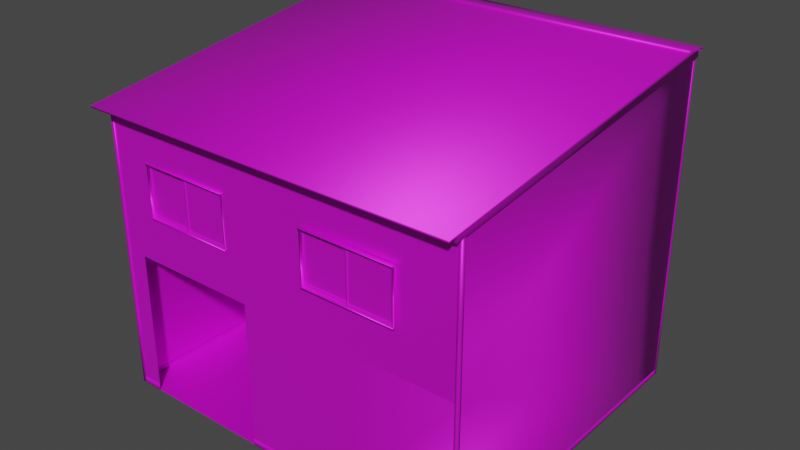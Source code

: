 # Source: Apartment.blend  (saved by Blender 3.4.6; exported with 4.5.12 LTS)
import bpy
from mathutils import Matrix  # noqa: F401  (used for matrix-valued properties, if any)

bpy.ops.wm.read_factory_settings(use_empty=True)
scene = bpy.context.scene
scene.name = 'Scene'

# ---- collections
col_collection = bpy.data.collections.new('Collection'); scene.collection.children.link(col_collection)

# ---- images (referenced by path relative to the original .blend; pixels are not part of the script)
import os
ASSET_DIR = os.environ.get("B2B_ASSET_DIR", "")  # directory of the original .blend (textures are referenced by path, not embedded)
HERE = os.path.dirname(os.path.abspath(__file__))  # packed textures are extracted next to this script under _unpacked/

def load_image(name, relpath, width, height, colorspace="sRGB"):
    """Load a texture the original file referenced (path relative to the .blend, or extracted next to this script)."""
    p = next((c for c in (os.path.join(HERE, relpath), os.path.join(ASSET_DIR, relpath)) if relpath and os.path.exists(c)), "")
    if p:
        img = bpy.data.images.load(p, check_existing=True)
        img.name = name
    else:  # same state as the original file: an image datablock whose file is absent (Cycles renders it pink)
        img = bpy.data.images.new(name, width, height)
        img.source = "FILE"
        img.filepath = "//" + (relpath or name)
    img.colorspace_settings.name = colorspace
    return img
img_wall_c_front_1 = load_image('Wall_C_Front_1', 'Wall_C_Front.png', 1024, 1024, 'sRGB')
img_wall_c_btm_1 = load_image('Wall_C_Btm_1', 'Wall_C_Btm.png', 1024, 1024, 'sRGB')
img_walledge_b_1 = load_image('WallEdge_B_1', 'WallEdge_B.png', 1024, 1024, 'sRGB')
img_roof_a_1 = load_image('Roof_A_1', 'Roof_A.png', 1024, 1024, 'sRGB')
img_wall_c_top_1 = load_image('Wall_C_Top_1', 'Wall_C_Top.png', 1024, 1024, 'sRGB')
img_window_a_1 = load_image('Window_A_1', 'Window_A.png', 1024, 1024, 'sRGB')

# ---- materials (node trees are filled in below, after node groups)
mat_wall_b_front_mtl1 = bpy.data.materials.new('Wall_B_Front_mtl1')
mat_wall_b_front_mtl1.use_transparent_shadow = False
mat_wall_b_front_mtl1.diffuse_color = (1.0, 1.0, 1.0, 1.0)
mat_wall_b_front_mtl1.roughness = 0.5528
mat_wall_b_front_mtl1.specular_intensity = 1.0
mat_wall_b_front_mtl1.metallic = 0.5
mat_wall_c_btm_mtl = bpy.data.materials.new('Wall_C_Btm_mtl')
mat_wall_c_btm_mtl.use_transparent_shadow = False
mat_wall_c_btm_mtl.diffuse_color = (1.0, 1.0, 1.0, 1.0)
mat_wall_c_btm_mtl.roughness = 0.5528
mat_wall_c_btm_mtl.specular_intensity = 1.0
mat_wall_c_btm_mtl.metallic = 0.5
mat_walledge_b_mtl = bpy.data.materials.new('WallEdge_B_mtl')
mat_walledge_b_mtl.use_transparent_shadow = False
mat_walledge_b_mtl.diffuse_color = (1.0, 1.0, 1.0, 1.0)
mat_walledge_b_mtl.roughness = 0.5528
mat_walledge_b_mtl.specular_intensity = 1.0
mat_walledge_b_mtl.metallic = 0.5
mat_roof_a_mtl = bpy.data.materials.new('Roof_A_mtl')
mat_roof_a_mtl.use_transparent_shadow = False
mat_roof_a_mtl.diffuse_color = (1.0, 1.0, 1.0, 1.0)
mat_roof_a_mtl.roughness = 0.5528
mat_roof_a_mtl.specular_intensity = 1.0
mat_roof_a_mtl.metallic = 0.5
mat_wall_b_top_mtl1 = bpy.data.materials.new('Wall_B_Top_mtl1')
mat_wall_b_top_mtl1.use_transparent_shadow = False
mat_wall_b_top_mtl1.diffuse_color = (1.0, 1.0, 1.0, 1.0)
mat_wall_b_top_mtl1.roughness = 0.5528
mat_wall_b_top_mtl1.specular_intensity = 1.0
mat_wall_b_top_mtl1.metallic = 0.5
mat_window_a_mtl = bpy.data.materials.new('Window_A_mtl')
mat_window_a_mtl.use_transparent_shadow = False
mat_window_a_mtl.diffuse_color = (1.0, 1.0, 1.0, 1.0)
mat_window_a_mtl.roughness = 0.5528
mat_window_a_mtl.specular_intensity = 1.0
mat_window_a_mtl.metallic = 0.5

# ---- material node trees
mat_wall_b_front_mtl1.use_nodes = True; mat_wall_b_front_mtl1.node_tree.nodes.clear()
_N = mat_wall_b_front_mtl1.node_tree.nodes; _L = mat_wall_b_front_mtl1.node_tree.links
n0 = _N.new('ShaderNodeBsdfPrincipled'); n0.name = 'Principled BSDF'; n0.location = (10, 300)
n0.distribution = 'GGX'
n0.subsurface_method = 'RANDOM_WALK_SKIN'
n0.inputs[1].default_value = 0.5
n0.inputs[2].default_value = 0.5528
n0.inputs[3].default_value = 1.45
n0.inputs[13].default_value = 1.0
n0.inputs[27].default_value = (0.0, 0.0, 0.0, 1.0)
n0.inputs[28].default_value = 1.0
n1 = _N.new('ShaderNodeOutputMaterial'); n1.name = 'Material Output'; n1.location = (300, 300)
n2 = _N.new('ShaderNodeNormalMap'); n2.name = 'Normal Map'; n2.location = (-300, -300)
n2.label = 'Normal/Map'
n3 = _N.new('ShaderNodeTexImage'); n3.name = 'Image Texture'; n3.location = (-300, 600)
n3.image = img_wall_c_front_1
_L.new(n0.outputs[0], n1.inputs[0])
_L.new(n2.outputs[0], n0.inputs[5])
_L.new(n3.outputs[0], n0.inputs[0])
n1.is_active_output = True
mat_wall_c_btm_mtl.use_nodes = True; mat_wall_c_btm_mtl.node_tree.nodes.clear()
_N = mat_wall_c_btm_mtl.node_tree.nodes; _L = mat_wall_c_btm_mtl.node_tree.links
n0 = _N.new('ShaderNodeBsdfPrincipled'); n0.name = 'Principled BSDF'; n0.location = (10, 300)
n0.distribution = 'GGX'
n0.subsurface_method = 'RANDOM_WALK_SKIN'
n0.inputs[1].default_value = 0.5
n0.inputs[2].default_value = 0.5528
n0.inputs[3].default_value = 1.45
n0.inputs[13].default_value = 1.0
n0.inputs[27].default_value = (0.0, 0.0, 0.0, 1.0)
n0.inputs[28].default_value = 1.0
n1 = _N.new('ShaderNodeOutputMaterial'); n1.name = 'Material Output'; n1.location = (300, 300)
n2 = _N.new('ShaderNodeNormalMap'); n2.name = 'Normal Map'; n2.location = (-300, -300)
n2.label = 'Normal/Map'
n3 = _N.new('ShaderNodeTexImage'); n3.name = 'Image Texture'; n3.location = (-300, 600)
n3.image = img_wall_c_btm_1
_L.new(n0.outputs[0], n1.inputs[0])
_L.new(n2.outputs[0], n0.inputs[5])
_L.new(n3.outputs[0], n0.inputs[0])
n1.is_active_output = True
mat_walledge_b_mtl.use_nodes = True; mat_walledge_b_mtl.node_tree.nodes.clear()
_N = mat_walledge_b_mtl.node_tree.nodes; _L = mat_walledge_b_mtl.node_tree.links
n0 = _N.new('ShaderNodeBsdfPrincipled'); n0.name = 'Principled BSDF'; n0.location = (10, 300)
n0.distribution = 'GGX'
n0.subsurface_method = 'RANDOM_WALK_SKIN'
n0.inputs[1].default_value = 0.5
n0.inputs[2].default_value = 0.5528
n0.inputs[3].default_value = 1.45
n0.inputs[13].default_value = 1.0
n0.inputs[27].default_value = (0.0, 0.0, 0.0, 1.0)
n0.inputs[28].default_value = 1.0
n1 = _N.new('ShaderNodeOutputMaterial'); n1.name = 'Material Output'; n1.location = (300, 300)
n2 = _N.new('ShaderNodeNormalMap'); n2.name = 'Normal Map'; n2.location = (-300, -300)
n2.label = 'Normal/Map'
n3 = _N.new('ShaderNodeTexImage'); n3.name = 'Image Texture'; n3.location = (-300, 600)
n3.image = img_walledge_b_1
_L.new(n0.outputs[0], n1.inputs[0])
_L.new(n2.outputs[0], n0.inputs[5])
_L.new(n3.outputs[0], n0.inputs[0])
n1.is_active_output = True
mat_roof_a_mtl.use_nodes = True; mat_roof_a_mtl.node_tree.nodes.clear()
_N = mat_roof_a_mtl.node_tree.nodes; _L = mat_roof_a_mtl.node_tree.links
n0 = _N.new('ShaderNodeBsdfPrincipled'); n0.name = 'Principled BSDF'; n0.location = (10, 300)
n0.distribution = 'GGX'
n0.subsurface_method = 'RANDOM_WALK_SKIN'
n0.inputs[1].default_value = 0.5
n0.inputs[2].default_value = 0.5528
n0.inputs[3].default_value = 1.45
n0.inputs[13].default_value = 1.0
n0.inputs[27].default_value = (0.0, 0.0, 0.0, 1.0)
n0.inputs[28].default_value = 1.0
n1 = _N.new('ShaderNodeOutputMaterial'); n1.name = 'Material Output'; n1.location = (300, 300)
n2 = _N.new('ShaderNodeNormalMap'); n2.name = 'Normal Map'; n2.location = (-300, -300)
n2.label = 'Normal/Map'
n3 = _N.new('ShaderNodeTexImage'); n3.name = 'Image Texture'; n3.location = (-300, 600)
n3.image = img_roof_a_1
_L.new(n0.outputs[0], n1.inputs[0])
_L.new(n2.outputs[0], n0.inputs[5])
_L.new(n3.outputs[0], n0.inputs[0])
n1.is_active_output = True
mat_wall_b_top_mtl1.use_nodes = True; mat_wall_b_top_mtl1.node_tree.nodes.clear()
_N = mat_wall_b_top_mtl1.node_tree.nodes; _L = mat_wall_b_top_mtl1.node_tree.links
n0 = _N.new('ShaderNodeBsdfPrincipled'); n0.name = 'Principled BSDF'; n0.location = (10, 300)
n0.distribution = 'GGX'
n0.subsurface_method = 'RANDOM_WALK_SKIN'
n0.inputs[1].default_value = 0.5
n0.inputs[2].default_value = 0.5528
n0.inputs[3].default_value = 1.45
n0.inputs[13].default_value = 1.0
n0.inputs[27].default_value = (0.0, 0.0, 0.0, 1.0)
n0.inputs[28].default_value = 1.0
n1 = _N.new('ShaderNodeOutputMaterial'); n1.name = 'Material Output'; n1.location = (300, 300)
n2 = _N.new('ShaderNodeNormalMap'); n2.name = 'Normal Map'; n2.location = (-300, -300)
n2.label = 'Normal/Map'
n3 = _N.new('ShaderNodeTexImage'); n3.name = 'Image Texture'; n3.location = (-300, 600)
n3.image = img_wall_c_top_1
_L.new(n0.outputs[0], n1.inputs[0])
_L.new(n2.outputs[0], n0.inputs[5])
_L.new(n3.outputs[0], n0.inputs[0])
n1.is_active_output = True
mat_window_a_mtl.use_nodes = True; mat_window_a_mtl.node_tree.nodes.clear()
_N = mat_window_a_mtl.node_tree.nodes; _L = mat_window_a_mtl.node_tree.links
n0 = _N.new('ShaderNodeBsdfPrincipled'); n0.name = 'Principled BSDF'; n0.location = (10, 300)
n0.distribution = 'GGX'
n0.subsurface_method = 'RANDOM_WALK_SKIN'
n0.inputs[1].default_value = 0.5
n0.inputs[2].default_value = 0.5528
n0.inputs[3].default_value = 1.45
n0.inputs[13].default_value = 1.0
n0.inputs[27].default_value = (0.0, 0.0, 0.0, 1.0)
n0.inputs[28].default_value = 1.0
n1 = _N.new('ShaderNodeOutputMaterial'); n1.name = 'Material Output'; n1.location = (300, 300)
n2 = _N.new('ShaderNodeNormalMap'); n2.name = 'Normal Map'; n2.location = (-300, -300)
n2.label = 'Normal/Map'
n3 = _N.new('ShaderNodeTexImage'); n3.name = 'Image Texture'; n3.location = (-300, 600)
n3.image = img_window_a_1
_L.new(n0.outputs[0], n1.inputs[0])
_L.new(n2.outputs[0], n0.inputs[5])
_L.new(n3.outputs[0], n0.inputs[0])
n1.is_active_output = True

# ---- world
world_world = bpy.data.worlds.new('World'); scene.world = world_world
world_world.use_nodes = True; world_world.node_tree.nodes.clear()
_N = world_world.node_tree.nodes; _L = world_world.node_tree.links
n0 = _N.new('ShaderNodeOutputWorld'); n0.name = 'World Output'; n0.location = (300, 300)
n1 = _N.new('ShaderNodeBackground'); n1.name = 'Background'; n1.location = (10, 300)
n1.inputs[0].default_value = (0.05088, 0.05088, 0.05088, 1.0)
_L.new(n1.outputs[0], n0.inputs[0])
n0.is_active_output = True
world_world.color = (0.05088, 0.05088, 0.05088)
world_world.use_sun_shadow = False
world_world.sun_shadow_jitter_overblur = 0.0

# ---- meshes
me_mesh = bpy.data.meshes.new('Mesh')
me_mesh.from_pydata([(-526.3, 495.0, 543.8), (-526.3, 415.0, 543.8), (-526.3, 327.0, 543.8), (-558.3, 250.0, 543.8), (-366.3, 495.0, 543.8), (-366.3, 415.0, 543.8), (-366.3, 327.0, 543.8), (-335.2, 250.0, 543.8), (-593.2, 495.0, 543.8), (-593.2, 250.0, 543.8), (-593.2, 327.0, 543.8), (-593.2, 415.0, 543.8), (45.35, 495.0, 543.8), (44.85, 253.8, 543.9), (45.35, 327.0, 543.8), (45.35, 415.0, 543.8), (-558.3, 10.0, 543.8), (-593.2, 10.0, 543.8), (-335.2, 10.0, 543.8), (-526.3, 250.0, 543.8), (-367.7, 250.0, 543.8), (-598.2, 10.0, 543.9), (-598.2, 10.0, 10.27), (-598.2, 10.0, -13.74), (-593.9, 10.0, -18.02), (-295.5, 10.07, -17.99), (44.69, 10.0, -17.56), (44.69, 10.0, 543.9), (-445.5, 10.0, -18.02), (-294.7, 255.0, -15.89), (44.69, 255.0, -16.34), (-598.2, 255.0, 10.27), (-598.2, 255.0, 543.9), (-598.2, 255.0, -13.75), (-593.9, 255.0, -18.03), (-445.5, 255.0, -18.03), (-599.4, 0.001395, -19.08), (-599.4, 0.001395, -12.88), (-599.4, 140.7, -12.88), (-599.4, 140.7, -19.08), (-593.9, 0.002783, -19.08), (-593.9, 140.8, -19.08), (-598.2, 556.4, -12.88), (-598.2, 556.4, -17.88), (-599.4, 556.4, -19.08), (-599.4, 556.4, -12.88), (-598.2, 0.002783, -12.88), (-598.2, 140.7, -12.88), (-598.2, 0.002783, -17.88), (-593.9, 0.002783, -17.88), (-593.9, 140.8, -17.88), (-593.9, 557.0, -17.88), (-593.9, 557.0, -19.08), (-599.4, 265.9, -12.88), (-598.2, 265.9, -12.88), (-598.2, 402.8, -12.88), (-599.4, 402.8, -12.88), (-599.4, 265.9, -19.08), (-599.4, 402.8, -19.08), (-593.9, 266.2, -19.08), (-593.9, 403.2, -19.08), (-593.9, 266.2, -17.88), (-593.9, 403.2, -17.88), (43.73, 556.4, -17.88), (43.73, 0.001337, -17.88), (38.73, 556.4, -17.88), (38.73, 0.001337, -17.88), (43.73, 0.001337, -13.59), (43.73, 557.0, -13.59), (38.73, 556.4, -19.08), (44.93, 556.4, -19.08), (38.73, -5.192e-05, -19.08), (44.93, -5.192e-05, -19.08), (44.93, 0.001337, -13.59), (44.93, 557.0, -13.59), (38.73, 265.9, -17.88), (38.73, 265.9, -19.08), (44.93, 265.9, -19.08), (44.93, 266.2, -13.59), (43.73, 266.2, -13.59), (38.73, 140.7, -17.88), (38.73, 140.7, -19.08), (44.93, 140.7, -19.08), (44.93, 140.8, -13.59), (43.73, 140.8, -13.59), (38.73, 402.8, -17.88), (38.73, 402.8, -19.08), (44.93, 402.8, -19.08), (44.93, 403.2, -13.59), (43.73, 403.2, -13.59), (43.66, 560.9, -42.56), (48.56, 567.5, 5.896), (48.38, 564.9, -18.63), (-287.9, 561.9, -35.37), (48.56, 570.5, 5.896), (43.66, 563.9, -42.56), (48.38, 556.0, -18.63), (-287.9, 553.0, -35.37), (48.56, 491.2, 571.7), (48.38, 493.3, 556.5), (48.56, 494.2, 571.7), (48.38, 484.4, 556.5), (-606.2, 560.9, -42.56), (-606.2, 567.5, 5.896), (-603.2, 567.5, 5.896), (-603.2, 561.9, -35.37), (-606.2, 570.5, 5.896), (-606.2, 563.9, -42.56), (-603.2, 558.5, 5.896), (-603.2, 553.0, -35.37), (-606.2, 491.2, 571.7), (-603.2, 493.3, 556.5), (-606.2, 494.2, 571.7), (-603.2, 484.4, 556.5), (-305.3, 558.5, 5.896), (-305.3, 555.3, -18.12), (-585.8, 558.5, 5.896), (-585.8, 555.3, -18.12), (-305.3, 486.7, 539.2), (-582.8, 486.7, 539.2), (48.13, 570.5, 5.896), (-606.2, 570.5, 5.896), (-606.2, 569.7, 11.89), (48.13, 569.7, 11.89), (48.13, 569.7, 0.2218), (-606.2, 569.7, 0.2218), (-606.2, 572.3, 5.896), (48.13, 572.3, 5.896), (-606.2, 571.5, 11.89), (48.13, 571.5, 11.89), (48.13, 571.5, 0.2218), (-606.2, 571.5, 0.2218), (44.69, 562.9, -16.27), (44.69, 495.6, 543.9), (-294.7, 559.7, -18.48), (-144.9, 10.0, 543.8), (-593.9, 559.7, -18.03), (-445.5, 559.7, -18.03), (-593.9, 255.0, -18.03), (-445.5, 255.0, -18.03), (-598.2, 562.9, 10.26), (-598.2, 495.6, 543.9), (-598.2, 559.7, -13.75), (-598.2, 255.0, 10.27), (-598.2, 255.0, 543.9), (-598.2, 255.0, -13.75), (44.28, 0.002783, 543.8), (-598.2, 0.002783, 543.8), (-598.2, 0.002783, -17.88), (44.28, 0.002783, -17.88), (-593.9, 0.0, -17.88), (-297.2, 0.0, -17.88), (-593.9, 10.2, -17.87), (39.42, 10.2, -18.77), (39.42, 0.001041, -18.78), (-593.9, 10.2, -18.77), (-593.9, 0.001044, -18.78), (-445.3, 0.0, -17.88), (-445.3, 0.001043, -18.78), (-445.3, 10.2, -18.77), (-445.3, 10.2, -17.87), (47.93, 0.002731, 545.0), (47.93, 0.002731, 538.8), (47.93, 125.0, 538.8), (47.93, 125.0, 545.0), (42.44, 0.00412, 545.0), (42.44, 125.1, 545.0), (46.73, 495.0, 538.8), (46.73, 495.0, 543.8), (47.93, 495.0, 545.0), (47.93, 495.0, 538.8), (46.73, 0.00412, 538.8), (46.73, 125.0, 538.8), (46.73, 0.00412, 543.8), (42.44, 0.00412, 543.8), (42.44, 125.1, 543.8), (42.44, 495.6, 543.8), (42.44, 495.6, 545.0), (47.93, 250.0, 538.8), (46.73, 250.0, 538.8), (46.73, 375.0, 538.8), (47.93, 375.0, 538.8), (47.93, 250.0, 545.0), (47.93, 375.0, 545.0), (42.44, 250.3, 545.0), (42.44, 375.4, 545.0), (42.44, 250.3, 543.8), (42.44, 375.4, 543.8), (43.81, 0.001337, 538.8), (43.81, 10.2, 538.8), (44.71, 10.2, 538.8), (44.71, 0.001337, 538.8), (43.81, 0.001337, -13.59), (44.71, 0.001337, -13.59), (44.71, 10.2, -13.6), (43.81, 10.2, -13.6), (43.81, 0.001337, 124.7), (44.71, 0.001337, 124.7), (44.71, 10.2, 124.7), (43.81, 10.2, 124.7), (43.81, 0.001337, 263.0), (44.71, 0.001337, 263.0), (44.71, 10.2, 263.0), (43.81, 10.2, 263.0), (43.81, 0.001337, 401.3), (44.71, 0.001337, 401.3), (44.71, 10.2, 401.3), (43.81, 10.2, 401.3), (-598.2, 0.0, 539.5), (-598.2, 10.2, 539.5), (-599.1, 10.2, 539.5), (-599.1, -1.828e-10, 539.5), (-598.2, 0.0, 401.3), (-599.1, -1.463e-10, 401.3), (-599.1, 10.2, 401.3), (-598.2, 10.2, 401.3), (-598.2, 0.0, 263.0), (-599.1, -1.097e-10, 263.0), (-599.1, 10.2, 263.0), (-598.2, 10.2, 263.0), (-598.2, 0.0, 124.7), (-599.1, -7.314e-11, 124.7), (-599.1, 10.2, 124.7), (-598.2, 10.2, 124.7), (-598.2, 0.0, -13.6), (-599.1, -3.657e-11, -13.6), (-599.1, 10.2, -13.59), (-598.2, 10.2, -13.59), (-598.2, 495.0, 543.8), (-598.2, 0.0, 543.8), (-593.2, 495.0, 543.8), (-593.2, 0.0, 543.8), (-598.2, 0.0, 539.5), (-598.2, 495.6, 539.5), (-593.2, 495.0, 545.0), (-599.4, 495.0, 545.0), (-593.2, -0.001389, 545.0), (-599.4, -0.001389, 545.0), (-599.4, 1.972e-08, 539.5), (-599.4, 495.6, 539.5), (-593.2, 250.0, 543.8), (-593.2, 250.0, 545.0), (-599.4, 250.0, 545.0), (-599.4, 250.3, 539.5), (-598.2, 250.3, 539.5), (-593.2, 125.0, 543.8), (-593.2, 125.0, 545.0), (-599.4, 125.0, 545.0), (-599.4, 125.1, 539.5), (-598.2, 125.1, 539.5), (-593.2, 375.0, 543.8), (-593.2, 375.0, 545.0), (-599.4, 375.0, 545.0), (-599.4, 375.4, 539.5), (-598.2, 375.4, 539.5), (42.45, 10.2, 544.7), (-335.2, 10.2, 544.7), (-335.2, -0.001041, 544.7), (42.45, -0.001041, 544.7), (-296.5, 10.2, 543.8), (-335.2, 10.2, 543.8), (-335.2, -3.493e-20, 543.8), (-296.5, -3.835e-20, 543.8), (-558.3, -0.2, 543.8), (-593.2, -0.2, 543.8), (-558.3, 10.0, 543.8), (-593.2, 10.0, 543.8), (-558.3, 9.999, 544.7), (-593.2, 9.999, 544.7), (-593.2, -0.201, 544.7), (-558.3, -0.201, 544.7), (-335.2, 327.0, 543.8), (-335.2, 415.0, 543.8), (-335.2, 495.0, 543.8), (-558.3, 327.0, 543.8), (-558.3, 415.0, 543.8), (-558.3, 495.0, 543.8), (-370.1, 411.2, 543.1), (-370.1, 333.0, 543.1), (-443.5, 411.2, 543.1), (-443.5, 333.0, 543.1), (-370.1, 411.2, 542.6), (-370.1, 333.0, 542.6), (-443.5, 411.2, 542.6), (-443.5, 333.0, 542.6), (-443.5, 414.0, 543.1), (-370.1, 414.0, 543.1), (-370.1, 327.6, 543.1), (-443.5, 327.6, 543.1), (-449.1, 411.2, 540.1), (-449.1, 333.0, 540.1), (-522.6, 411.2, 540.1), (-522.6, 333.0, 540.1), (-449.1, 411.2, 539.6), (-449.1, 333.0, 539.6), (-522.6, 411.2, 539.6), (-522.6, 333.0, 539.6), (-449.1, 414.0, 540.1), (-522.6, 414.0, 540.1), (-522.6, 327.6, 540.1), (-449.1, 327.6, 540.1), (-446.3, 414.0, 540.6), (-446.3, 327.6, 540.6), (-367.3, 414.0, 543.6), (-367.3, 327.6, 543.6), (-446.3, 414.0, 543.6), (-446.3, 327.6, 543.6), (-370.1, 414.0, 543.6), (-370.1, 327.6, 543.6), (-443.5, 414.0, 543.6), (-443.5, 327.6, 543.6), (-370.1, 414.0, 542.6), (-370.1, 327.6, 542.6), (-443.5, 414.0, 542.6), (-443.5, 327.6, 542.6), (-446.3, 414.0, 540.9), (-446.3, 327.6, 540.9), (-445.3, 414.0, 540.6), (-445.3, 327.6, 540.6), (-445.3, 327.6, 540.9), (-445.3, 414.0, 540.9), (-525.4, 414.0, 540.6), (-525.4, 327.6, 540.6), (-449.1, 414.0, 540.6), (-449.1, 327.6, 540.6), (-522.6, 414.0, 540.6), (-522.6, 327.6, 540.6), (-449.1, 414.0, 539.6), (-449.1, 327.6, 539.6), (-522.6, 414.0, 539.6), (-522.6, 327.6, 539.6), (-370.1, 411.2, 542.6), (-370.1, 333.0, 542.6), (-443.5, 411.2, 542.6), (-443.5, 333.0, 542.6), (-449.1, 411.2, 539.6), (-449.1, 333.0, 539.6), (-522.6, 411.2, 539.6), (-522.6, 333.0, 539.6), (-525.4, 327.6, 541.1), (-445.3, 327.6, 541.1), (-445.3, 327.6, 540.6), (-525.4, 327.6, 540.6), (-525.4, 327.9, 541.0), (-445.3, 327.9, 541.0), (-445.3, 327.9, 540.7), (-525.4, 327.9, 540.7), (-525.4, 327.6, 542.4), (-445.3, 327.6, 542.4), (-445.3, 327.6, 541.6), (-525.4, 327.6, 541.6), (-525.4, 328.2, 542.3), (-445.3, 328.2, 542.3), (-445.3, 328.2, 541.8), (-525.4, 328.2, 541.8), (-525.4, 327.6, 544.3), (-367.3, 327.6, 544.3), (-367.3, 327.6, 543.8), (-525.4, 327.6, 543.8), (-525.4, 327.9, 544.2), (-367.3, 327.9, 544.2), (-367.3, 327.9, 543.9), (-525.4, 327.9, 543.9), (-527.4, 416.5, 542.3), (-527.4, 326.5, 542.3), (-365.3, 416.5, 542.3), (-365.3, 326.5, 542.3), (-527.4, 414.0, 542.3), (-527.4, 414.0, 544.4), (-365.3, 414.0, 544.4), (-365.3, 414.0, 542.3), (-527.4, 327.6, 542.3), (-527.4, 327.6, 544.4), (-365.3, 327.6, 544.4), (-365.3, 327.6, 542.3), (-367.3, 414.0, 544.4), (-367.3, 327.6, 544.4), (-525.4, 414.0, 544.4), (-525.4, 327.6, 544.4), (-365.3, 327.6, 546.8), (-365.3, 326.5, 546.8), (-527.4, 327.6, 546.8), (-527.4, 326.5, 546.8), (-365.3, 414.0, 546.6), (-365.3, 416.5, 546.6), (-527.4, 416.5, 546.6), (-527.4, 414.0, 546.6), (-365.3, 415.8, 542.3), (-365.3, 415.8, 546.6), (-527.4, 415.8, 546.6), (-527.4, 415.8, 542.3), (-365.3, 416.5, 547.6), (-365.3, 415.8, 547.6), (-527.4, 416.5, 547.6), (-527.4, 415.8, 547.6), (-525.4, 414.0, 538.6), (-525.4, 327.6, 538.6), (-367.3, 414.0, 538.6), (-367.3, 327.6, 538.6), (-445.3, 413.7, 541.0), (-525.4, 413.7, 541.0), (-525.4, 413.7, 540.7), (-445.3, 413.7, 540.7), (-445.3, 414.0, 541.1), (-525.4, 414.0, 541.1), (-525.4, 414.0, 540.6), (-445.3, 414.0, 540.6), (-445.3, 413.4, 542.3), (-525.4, 413.4, 542.3), (-525.4, 413.4, 541.8), (-445.3, 413.4, 541.8), (-445.3, 414.0, 542.4), (-525.4, 414.0, 542.4), (-525.4, 414.0, 541.6), (-445.3, 414.0, 541.6), (-367.3, 413.7, 544.2), (-525.4, 413.7, 544.2), (-525.4, 413.7, 543.9), (-367.3, 413.7, 543.9), (-367.3, 414.0, 544.3), (-525.4, 414.0, 544.3), (-525.4, 414.0, 543.8), (-367.3, 414.0, 543.8), (-56.38, 411.2, 547.6), (-56.38, 333.0, 547.6), (-129.8, 411.2, 547.6), (-129.8, 333.0, 547.6), (-56.38, 411.2, 547.1), (-56.38, 333.0, 547.1), (-129.8, 411.2, 547.1), (-129.8, 333.0, 547.1), (-129.8, 414.0, 547.6), (-56.38, 414.0, 547.6), (-56.38, 327.6, 547.6), (-129.8, 327.6, 547.6), (-135.4, 411.2, 544.6), (-135.4, 333.0, 544.6), (-208.9, 411.2, 544.6), (-208.9, 333.0, 544.6), (-135.4, 411.2, 544.1), (-135.4, 333.0, 544.1), (-208.9, 411.2, 544.1), (-208.9, 333.0, 544.1), (-135.4, 414.0, 544.6), (-208.9, 414.0, 544.6), (-208.9, 327.6, 544.6), (-135.4, 327.6, 544.6), (-132.6, 414.0, 545.1), (-132.6, 327.6, 545.1), (-53.58, 414.0, 548.1), (-53.58, 327.6, 548.1), (-132.6, 414.0, 548.1), (-132.6, 327.6, 548.1), (-56.38, 414.0, 548.1), (-56.38, 327.6, 548.1), (-129.8, 414.0, 548.1), (-129.8, 327.6, 548.1), (-56.38, 414.0, 547.1), (-56.38, 327.6, 547.1), (-129.8, 414.0, 547.1), (-129.8, 327.6, 547.1), (-132.6, 414.0, 545.4), (-132.6, 327.6, 545.4), (-131.6, 414.0, 545.1), (-131.6, 327.6, 545.1), (-131.6, 327.6, 545.4), (-131.6, 414.0, 545.4), (-211.7, 414.0, 545.1), (-211.7, 327.6, 545.1), (-135.4, 414.0, 545.1), (-135.4, 327.6, 545.1), (-208.9, 414.0, 545.1), (-208.9, 327.6, 545.1), (-135.4, 414.0, 544.1), (-135.4, 327.6, 544.1), (-208.9, 414.0, 544.1), (-208.9, 327.6, 544.1), (-56.38, 411.2, 547.1), (-56.38, 333.0, 547.1), (-129.8, 411.2, 547.1), (-129.8, 333.0, 547.1), (-135.4, 411.2, 544.1), (-135.4, 333.0, 544.1), (-208.9, 411.2, 544.1), (-208.9, 333.0, 544.1), (-211.7, 327.6, 545.5), (-131.6, 327.6, 545.5), (-131.6, 327.6, 545.1), (-211.7, 327.6, 545.1), (-211.7, 327.9, 545.4), (-131.6, 327.9, 545.4), (-131.6, 327.9, 545.2), (-211.7, 327.9, 545.2), (-211.7, 327.6, 546.9), (-131.6, 327.6, 546.9), (-131.6, 327.6, 546.1), (-211.7, 327.6, 546.1), (-211.7, 328.2, 546.7), (-131.6, 328.2, 546.7), (-131.6, 328.2, 546.3), (-211.7, 328.2, 546.3), (-211.7, 327.6, 548.7), (-53.58, 327.6, 548.7), (-53.58, 327.6, 548.3), (-211.7, 327.6, 548.3), (-211.7, 327.9, 548.6), (-53.58, 327.9, 548.6), (-53.58, 327.9, 548.4), (-211.7, 327.9, 548.4), (-213.7, 416.5, 546.8), (-213.7, 326.5, 546.8), (-51.58, 416.5, 546.8), (-51.58, 326.5, 546.8), (-213.7, 414.0, 546.8), (-213.7, 414.0, 548.9), (-51.58, 414.0, 548.9), (-51.58, 414.0, 546.8), (-213.7, 327.6, 546.8), (-213.7, 327.6, 548.9), (-51.58, 327.6, 548.9), (-51.58, 327.6, 546.8), (-53.58, 414.0, 548.9), (-53.58, 327.6, 548.9), (-211.7, 414.0, 548.9), (-211.7, 327.6, 548.9), (-51.58, 327.6, 551.3), (-51.58, 326.5, 551.3), (-213.7, 327.6, 551.3), (-213.7, 326.5, 551.3), (-51.58, 414.0, 551.1), (-51.58, 416.5, 551.1), (-213.7, 416.5, 551.1), (-213.7, 414.0, 551.1), (-51.58, 415.8, 546.8), (-51.58, 415.8, 551.1), (-213.7, 415.8, 551.1), (-213.7, 415.8, 546.8), (-51.58, 416.5, 552.1), (-51.58, 415.8, 552.1), (-213.7, 416.5, 552.1), (-213.7, 415.8, 552.1), (-211.7, 414.0, 543.1), (-211.7, 327.6, 543.1), (-53.58, 414.0, 543.1), (-53.58, 327.6, 543.1), (-131.6, 413.7, 545.4), (-211.7, 413.7, 545.4), (-211.7, 413.7, 545.2), (-131.6, 413.7, 545.2), (-131.6, 414.0, 545.5), (-211.7, 414.0, 545.5), (-211.7, 414.0, 545.1), (-131.6, 414.0, 545.1), (-131.6, 413.4, 546.7), (-211.7, 413.4, 546.7), (-211.7, 413.4, 546.3), (-131.6, 413.4, 546.3), (-131.6, 414.0, 546.9), (-211.7, 414.0, 546.9), (-211.7, 414.0, 546.1), (-131.6, 414.0, 546.1), (-53.58, 413.7, 548.6), (-211.7, 413.7, 548.6), (-211.7, 413.7, 548.4), (-53.58, 413.7, 548.4), (-53.58, 414.0, 548.7), (-211.7, 414.0, 548.7), (-211.7, 414.0, 548.3), (-53.58, 414.0, 548.3), (-144.9, 252.0, 543.8), (-144.9, 415.0, 543.8), (-144.9, 495.0, 543.8)], [(14, 13), (14, 15)], [(7, 271, 6), (4, 5, 272, 273), (5, 6, 271, 272), (0, 1, 5, 4), (7, 6, 20), (3, 274, 10, 9), (11, 10, 274, 275), (8, 11, 275, 276), (3, 9, 17, 16), (135, 27, 13, 569), (19, 2, 3), (20, 6, 2, 19), (25, 29, 30, 26), (26, 30, 13, 27), (35, 29, 25, 28), (32, 31, 22, 21), (31, 33, 23, 22), (34, 35, 28, 24), (36, 37, 38, 39), (40, 36, 39, 41), (42, 43, 44, 45), (37, 46, 47, 38), (48, 46, 37, 36), (49, 48, 36, 40), (40, 41, 50, 49), (43, 51, 52, 44), (53, 54, 55, 56), (57, 53, 56, 58), (59, 57, 58, 60), (61, 59, 60, 62), (38, 47, 54, 53), (39, 38, 53, 57), (41, 39, 57, 59), (50, 41, 59, 61), (56, 55, 42, 45), (58, 56, 45, 44), (60, 58, 44, 52), (62, 60, 52, 51), (72, 71, 81, 82), (73, 72, 82, 83), (65, 63, 70, 69), (71, 66, 80, 81), (64, 66, 71, 72), (67, 64, 72, 73), (73, 83, 84, 67), (63, 68, 74, 70), (76, 75, 85, 86), (77, 76, 86, 87), (78, 77, 87, 88), (79, 78, 88, 89), (81, 80, 75, 76), (82, 81, 76, 77), (83, 82, 77, 78), (84, 83, 78, 79), (86, 85, 65, 69), (87, 86, 69, 70), (88, 87, 70, 74), (89, 88, 74, 68), (95, 107, 106, 94), (93, 90, 91, 92), (90, 95, 94, 91), (95, 90, 102, 107), (97, 93, 92, 96), (93, 97, 109, 105), (90, 93, 105, 102), (98, 99, 92, 91), (100, 98, 91, 94), (99, 101, 96, 92), (102, 105, 104, 103), (107, 102, 103, 106), (105, 109, 108, 104), (112, 100, 94, 106), (111, 110, 103, 104), (110, 112, 106, 103), (100, 112, 110, 98), (113, 111, 104, 108), (99, 111, 113, 101), (98, 110, 111, 99), (114, 115, 97, 96), (109, 117, 116, 108), (109, 97, 115, 117), (101, 113, 119, 118), (116, 119, 113, 108), (101, 118, 114, 96), (127, 126, 128, 129), (127, 130, 131, 126), (121, 122, 128, 126), (122, 123, 129, 128), (123, 120, 127, 129), (120, 124, 130, 127), (124, 125, 131, 130), (125, 121, 126, 131), (30, 29, 134, 132), (13, 30, 132, 133), (137, 139, 138, 136), (134, 29, 139, 137), (140, 143, 144, 141), (142, 145, 143, 140), (149, 148, 147, 146), (158, 159, 153, 154), (157, 158, 154, 151), (159, 160, 25, 153), (156, 158, 157, 150), (156, 155, 159, 158), (155, 152, 160, 159), (161, 162, 163, 164), (165, 161, 164, 166), (167, 168, 169, 170), (162, 171, 172, 163), (173, 171, 162, 161), (174, 173, 161, 165), (165, 166, 175, 174), (168, 176, 177, 169), (178, 179, 180, 181), (182, 178, 181, 183), (184, 182, 183, 185), (186, 184, 185, 187), (163, 172, 179, 178), (164, 163, 178, 182), (166, 164, 182, 184), (175, 166, 184, 186), (181, 180, 167, 170), (183, 181, 170, 169), (185, 183, 169, 177), (187, 185, 177, 176), (190, 191, 205, 206), (191, 188, 204, 205), (190, 206, 207, 189), (197, 196, 192, 193), (198, 197, 193, 194), (199, 198, 194, 195), (201, 200, 196, 197), (202, 201, 197, 198), (203, 202, 198, 199), (205, 204, 200, 201), (206, 205, 201, 202), (207, 206, 202, 203), (213, 212, 208, 211), (214, 213, 211, 210), (215, 214, 210, 209), (217, 216, 212, 213), (218, 217, 213, 214), (219, 218, 214, 215), (221, 220, 216, 217), (222, 221, 217, 218), (223, 222, 218, 219), (225, 224, 220, 221), (226, 225, 221, 222), (227, 226, 222, 223), (237, 236, 246, 247), (238, 237, 247, 248), (230, 228, 235, 234), (236, 231, 245, 246), (229, 231, 236, 237), (232, 229, 237, 238), (238, 248, 249, 232), (228, 233, 239, 235), (241, 240, 250, 251), (242, 241, 251, 252), (243, 242, 252, 253), (244, 243, 253, 254), (246, 245, 240, 241), (247, 246, 241, 242), (248, 247, 242, 243), (249, 248, 243, 244), (251, 250, 230, 234), (252, 251, 234, 235), (253, 252, 235, 239), (254, 253, 239, 233), (255, 256, 257, 258), (259, 260, 256, 255), (261, 262, 258, 257), (267, 268, 269, 270), (265, 266, 268, 267), (264, 263, 270, 269), (272, 7, 13, 15), (273, 272, 570, 15, 12, 571), (3, 2, 274), (275, 274, 2, 1), (276, 275, 1, 0), (277, 279, 283, 281), (280, 278, 282, 284), (277, 286, 285, 279), (280, 288, 287, 278), (289, 291, 295, 293), (292, 290, 294, 296), (289, 297, 298, 291), (292, 299, 300, 290), (315, 316, 306, 305), (304, 303, 307, 308), (305, 306, 310, 309), (308, 307, 311, 312), (309, 310, 314, 313), (317, 318, 319, 320), (301, 302, 318, 317), (316, 315, 320, 319), (302, 301, 323, 324), (321, 322, 326, 325), (324, 323, 327, 328), (325, 326, 330, 329), (332, 331, 333, 334), (336, 335, 337, 338), (343, 344, 345, 346), (339, 340, 344, 343), (341, 342, 346, 345), (351, 352, 353, 354), (347, 348, 352, 351), (349, 350, 354, 353), (359, 360, 361, 362), (355, 356, 360, 359), (357, 358, 362, 361), (383, 388, 389, 386), (368, 367, 371, 372), (369, 375, 376, 373), (373, 374, 370, 369), (380, 379, 381, 382), (366, 374, 373, 379, 380), (364, 366, 380, 382), (378, 377, 368, 372), (364, 382, 381, 372, 371), (384, 365, 363, 385), (375, 369, 383, 386, 368, 377), (369, 370, 387, 388, 383), (368, 386, 389, 390, 367), (387, 365, 384, 388), (392, 391, 393, 394), (389, 385, 363, 390), (391, 384, 385, 393), (388, 384, 391, 392), (388, 392, 394, 389), (385, 389, 394, 393), (377, 378, 396, 395), (378, 376, 398, 396), (376, 375, 397, 398), (395, 397, 375, 377), (379, 373, 376, 378, 372, 381), (399, 400, 401, 402), (403, 404, 400, 399), (405, 406, 402, 401), (407, 408, 409, 410), (411, 412, 408, 407), (413, 414, 410, 409), (415, 416, 417, 418), (419, 420, 416, 415), (421, 422, 418, 417), (423, 425, 429, 427), (426, 424, 428, 430), (423, 432, 431, 425), (426, 434, 433, 424), (435, 437, 441, 439), (438, 436, 440, 442), (435, 443, 444, 437), (438, 445, 446, 436), (461, 462, 452, 451), (450, 449, 453, 454), (451, 452, 456, 455), (454, 453, 457, 458), (455, 456, 460, 459), (463, 464, 465, 466), (447, 448, 464, 463), (462, 461, 466, 465), (448, 447, 469, 470), (467, 468, 472, 471), (470, 469, 473, 474), (471, 472, 476, 475), (478, 477, 479, 480), (482, 481, 483, 484), (489, 490, 491, 492), (485, 486, 490, 489), (487, 488, 492, 491), (497, 498, 499, 500), (493, 494, 498, 497), (495, 496, 500, 499), (505, 506, 507, 508), (501, 502, 506, 505), (503, 504, 508, 507), (529, 534, 535, 532), (514, 513, 517, 518), (515, 521, 522, 519), (519, 520, 516, 515), (526, 525, 527, 528), (512, 520, 519, 525, 526), (510, 512, 526, 528), (524, 523, 514, 518), (510, 528, 527, 518, 517), (530, 511, 509, 531), (521, 515, 529, 532, 514, 523), (515, 516, 533, 534, 529), (514, 532, 535, 536, 513), (533, 511, 530, 534), (538, 537, 539, 540), (535, 531, 509, 536), (537, 530, 531, 539), (534, 530, 537, 538), (534, 538, 540, 535), (531, 535, 540, 539), (523, 524, 542, 541), (524, 522, 544, 542), (522, 521, 543, 544), (541, 543, 521, 523), (525, 519, 522, 524, 518, 527), (545, 546, 547, 548), (549, 550, 546, 545), (551, 552, 548, 547), (553, 554, 555, 556), (557, 558, 554, 553), (559, 560, 556, 555), (561, 562, 563, 564), (565, 566, 562, 561), (567, 568, 564, 563), (569, 7, 18, 135)])
me_mesh.polygons.foreach_set('use_smooth', [1, 1, 1, 1, 1, 1, 1, 1, 1, 1, 1, 1, 1, 1, 1, 1, 1, 1, 1, 1, 1, 1, 1, 1, 1, 1, 1, 1, 1, 1, 1, 1, 1, 1, 1, 1, 1, 1, 1, 1, 1, 1, 1, 1, 1, 1, 1, 1, 1, 1, 1, 1, 1, 1, 1, 1, 1, 1, 1, 1, 1, 1, 1, 1, 1, 1, 1, 1, 1, 1, 1, 1, 1, 1, 1, 1, 1, 1, 1, 1, 1, 1, 1, 1, 1, 1, 1, 1, 1, 1, 1, 1, 1, 1, 1, 1, 1, 1, 1, 1, 1, 1, 1, 1, 1, 1, 1, 1, 1, 1, 1, 1, 1, 1, 1, 1, 1, 1, 1, 1, 1, 1, 1, 1, 1, 1, 1, 1, 1, 1, 1, 1, 1, 1, 1, 1, 1, 1, 1, 1, 1, 1, 1, 1, 1, 1, 1, 1, 1, 1, 1, 1, 1, 1, 1, 1, 1, 1, 1, 1, 1, 1, 1, 1, 1, 1, 1, 1, 1, 1, 1, 1, 1, 1, 1, 0, 1, 1, 1, 1, 1, 1, 1, 1, 1, 1, 1, 1, 1, 1, 1, 1, 1, 1, 1, 1, 1, 1, 1, 1, 1, 1, 1, 1, 1, 1, 1, 1, 1, 1, 1, 1, 1, 1, 1, 1, 1, 1, 1, 1, 1, 1, 1, 1, 1, 1, 1, 1, 1, 1, 1, 1, 1, 1, 1, 1, 1, 1, 1, 1, 1, 1, 1, 1, 1, 1, 1, 1, 1, 1, 1, 1, 1, 1, 1, 1, 1, 1, 1, 1, 1, 1, 1, 1, 1, 1, 1, 1, 1, 1, 1, 1, 1, 1, 1, 1, 1, 1, 1, 1, 1, 1, 1, 1, 1, 1, 1, 1, 1, 1, 1, 1, 1, 1, 1, 1, 1, 1, 1, 1, 1, 1, 1, 1, 1, 1, 1, 1, 1, 1, 0])
me_mesh.polygons.foreach_set('material_index', [0, 0, 0, 0, 0, 0, 0, 0, 0, 0, 0, 0, 1, 1, 1, 1, 1, 1, 2, 2, 2, 2, 2, 2, 2, 2, 2, 2, 2, 2, 2, 2, 2, 2, 2, 2, 2, 2, 2, 2, 2, 2, 2, 2, 2, 2, 2, 2, 2, 2, 2, 2, 2, 2, 2, 2, 2, 2, 3, 3, 3, 3, 3, 3, 3, 3, 3, 3, 3, 3, 3, 3, 3, 3, 3, 3, 3, 3, 3, 3, 3, 3, 3, 3, 3, 3, 3, 3, 3, 3, 3, 3, 4, 4, 4, 4, 4, 4, 4, 2, 2, 2, 2, 2, 2, 2, 2, 2, 2, 2, 2, 2, 2, 2, 2, 2, 2, 2, 2, 2, 2, 2, 2, 2, 2, 2, 2, 2, 2, 2, 2, 2, 2, 2, 2, 2, 2, 2, 2, 2, 2, 2, 2, 2, 2, 2, 2, 2, 2, 2, 2, 2, 2, 2, 2, 2, 2, 2, 2, 2, 2, 2, 2, 2, 2, 2, 2, 2, 2, 2, 2, 2, 2, 2, 2, 0, 0, 0, 0, 0, 5, 5, 5, 5, 5, 5, 5, 5, 5, 5, 5, 5, 5, 5, 5, 5, 5, 5, 5, 5, 5, 5, 5, 5, 5, 5, 5, 5, 5, 5, 5, 5, 5, 5, 5, 5, 5, 5, 5, 5, 5, 5, 5, 5, 5, 5, 5, 5, 5, 5, 5, 5, 5, 5, 5, 5, 5, 5, 5, 5, 5, 5, 5, 5, 5, 5, 5, 5, 5, 5, 5, 5, 5, 5, 5, 5, 5, 5, 5, 5, 5, 5, 5, 5, 5, 5, 5, 5, 5, 5, 5, 5, 5, 5, 5, 5, 5, 5, 5, 5, 5, 5, 5, 5, 5, 5, 5, 5, 5, 5, 5, 5, 5, 5, 5, 5, 5, 5, 5, 5, 5, 5, 5, 5, 5, 5, 5, 5, 5, 5, 0])
_uv = me_mesh.uv_layers.new(name='map1')
_uv.uv.foreach_set('vector', [0.77, 0.009766, 0.77, 0.2691, 0.677, 0.2691, 0.677, 0.755, 0.677, 0.5463, 0.77, 0.5463, 0.77, 0.755, 0.677, 0.5463, 0.677, 0.2691, 0.77, 0.2691, 0.77, 0.5463, 0.2001, 0.755, 0.2001, 0.5463, 0.677, 0.5463, 0.677, 0.755, 0.77, 0.009766, 0.677, 0.2691, 0.677, 0.009766, 0.1048, 0.009766, 0.1048, 0.2691, 0.009766, 0.2691, 0.009766, 0.009766, 0.009766, 0.5463, 0.009766, 0.2691, 0.1048, 0.2691, 0.1048, 0.5463, 0.009766, 0.755, 0.009766, 0.5463, 0.1048, 0.5463, 0.1048, 0.755, 0.01358, 0.8634, 0.01358, 0.7684, 0.729, 0.7684, 0.729, 0.8634, 0.6855, 0.4379, 0.6856, 0.0309, 0.8255, 0.03093, 0.8255, 0.4379, 0.2001, 0.009766, 0.2001, 0.2691, 0.1048, 0.009766, 0.677, 0.009766, 0.677, 0.2691, 0.2001, 0.2691, 0.2001, 0.009766, 2.056, 0.0001998, 2.056, 1.0, 1.968, 1.0, 1.968, -5.224e-05, 1.968, -5.224e-05, 1.968, 1.0, 2.122e-05, 1.0, 7.174e-09, 0.0, 0.5941, 1.0, -4.768e-07, 1.0, -1.21e-06, -1.47e-05, 0.5941, -7.515e-06, 2.549, 1.0, 0.5818, 1.0, 0.5818, -4.587e-05, 2.549, -1.8e-07, 0.5818, 1.0, 0.4932, 1.0, 0.4932, 0.0002011, 0.5818, -4.587e-05, 1.188, 1.0, 0.5941, 1.0, 0.5941, -7.515e-06, 1.188, -3.466e-06, 0.01405, 0.904, 0.01405, 0.8704, 0.6909, 0.8704, 0.6909, 0.904, 0.01405, 0.6428, 0.01405, 0.6131, 0.6914, 0.6131, 0.6914, 0.6428, 0.2352, 0.4646, 0.208, 0.4646, 0.2015, 0.458, 0.2352, 0.458, 0.01405, 0.5314, 0.01406, 0.5249, 0.6909, 0.5249, 0.6909, 0.5314, 0.273, 0.4612, 0.2459, 0.4612, 0.2459, 0.4547, 0.2795, 0.4547, 0.273, 0.4844, 0.273, 0.4612, 0.2795, 0.4547, 0.2795, 0.4844, 0.01405, 0.5597, 0.6917, 0.5597, 0.6917, 0.5662, 0.01405, 0.5662, 0.208, 0.4646, 0.208, 0.4879, 0.2015, 0.4879, 0.2015, 0.458, 0.794, 0.8494, 0.7875, 0.8494, 0.7875, 0.1726, 0.794, 0.1726, 0.01405, 0.8134, 0.01405, 0.7799, 0.6909, 0.7799, 0.6909, 0.8134, 0.01405, 0.7264, 0.01405, 0.6966, 0.6904, 0.6965, 0.6904, 0.7263, 0.01405, 0.6011, 0.01405, 0.5946, 0.6917, 0.5946, 0.6917, 0.6011, 0.8114, 0.8494, 0.8049, 0.8494, 0.8049, 0.1726, 0.8114, 0.1726, 0.01405, 0.8587, 0.01405, 0.8251, 0.6909, 0.8251, 0.6909, 0.8587, 0.01405, 0.6846, 0.01405, 0.6548, 0.6906, 0.6548, 0.6906, 0.6846, 0.01405, 0.5837, 0.01405, 0.5772, 0.6917, 0.5772, 0.6917, 0.5837, 0.7766, 0.8494, 0.7701, 0.8494, 0.7701, 0.1725, 0.7766, 0.1725, 0.01458, 0.9492, 0.01458, 0.9157, 0.6914, 0.9157, 0.6914, 0.9492, 0.01406, 0.7682, 0.01405, 0.7383, 0.6892, 0.7382, 0.6892, 0.7681, 0.01405, 0.5488, 0.01405, 0.5423, 0.6917, 0.5423, 0.6917, 0.5488, 0.01405, 0.904, 0.01405, 0.8704, 0.6909, 0.8704, 0.6909, 0.904, 0.01405, 0.6428, 0.01405, 0.6131, 0.6914, 0.6131, 0.6914, 0.6428, 0.2352, 0.4646, 0.208, 0.4646, 0.2015, 0.458, 0.2352, 0.458, 0.01405, 0.5314, 0.01406, 0.5249, 0.6909, 0.5249, 0.6909, 0.5314, 0.273, 0.4612, 0.2459, 0.4612, 0.2459, 0.4547, 0.2795, 0.4547, 0.273, 0.4844, 0.273, 0.4612, 0.2795, 0.4547, 0.2795, 0.4844, 0.01405, 0.5597, 0.6917, 0.5597, 0.6917, 0.5662, 0.01405, 0.5662, 0.208, 0.4646, 0.208, 0.4879, 0.2015, 0.4879, 0.2015, 0.458, 0.794, 0.8494, 0.7875, 0.8494, 0.7875, 0.1726, 0.794, 0.1726, 0.01405, 0.8134, 0.01405, 0.7799, 0.6909, 0.7799, 0.6909, 0.8134, 0.01405, 0.7264, 0.01405, 0.6966, 0.6904, 0.6965, 0.6904, 0.7263, 0.01405, 0.6011, 0.01405, 0.5946, 0.6917, 0.5946, 0.6917, 0.6011, 0.8114, 0.8494, 0.8049, 0.8494, 0.8049, 0.1726, 0.8114, 0.1726, 0.01405, 0.8587, 0.01405, 0.8251, 0.6909, 0.8251, 0.6909, 0.8587, 0.01405, 0.6846, 0.01405, 0.6548, 0.6906, 0.6548, 0.6906, 0.6846, 0.01405, 0.5837, 0.01405, 0.5772, 0.6917, 0.5772, 0.6917, 0.5837, 0.7766, 0.8494, 0.7701, 0.8494, 0.7701, 0.1725, 0.7766, 0.1725, 0.01458, 0.9492, 0.01458, 0.9157, 0.6914, 0.9157, 0.6914, 0.9492, 0.01406, 0.7682, 0.01405, 0.7383, 0.6892, 0.7382, 0.6892, 0.7681, 0.01405, 0.5488, 0.01405, 0.5423, 0.6917, 0.5423, 0.6917, 0.5488, 1.762, 0.6124, -1.325, 0.6124, -1.321, 0.4458, 1.758, 0.4458, 1.816, 0.9105, 1.787, 0.9815, 1.787, 0.5039, 1.816, 0.5039, 1.787, 0.9815, 1.762, 0.6124, 1.758, 0.4458, 1.787, 0.5039, 2.388, -2.035, 2.417, -2.031, 2.417, 1.049, 2.388, 1.053, -0.863, -1.172, -0.9494, -1.184, -0.9494, -1.59, -0.863, -1.579, 3.984, 2.152, -3.997, 2.152, -3.997, -0.8676, 3.984, -0.8676, 2.417, -2.031, 2.486, -2.001, 2.486, 1.019, 2.417, 1.049, 1.787, -3.166, 1.816, -3.119, 1.816, 0.4434, 1.787, 0.4434, 1.758, -3.163, 1.787, -3.166, 1.787, 0.4434, 1.758, 0.4458, 2.243, 3.402, 2.157, 3.414, 2.157, -2.011, 2.243, -2.023, -1.35, 0.9815, -1.379, 0.9105, -1.379, 0.5039, -1.35, 0.5039, -1.325, 0.6124, -1.35, 0.9815, -1.35, 0.5039, -1.321, 0.4458, 2.243, -1.184, 2.157, -1.172, 2.157, -1.579, 2.243, -1.59, -1.321, -3.163, 4.846, -3.163, 4.846, 0.4458, -1.321, 0.4458, -1.379, -3.119, -1.35, -3.166, -1.35, 0.4434, -1.379, 0.4434, -1.35, -3.166, -1.321, -3.163, -1.321, 0.4458, -1.35, 0.4434, 1.667, -0.4858, 1.667, -3.564, 1.686, -3.564, 1.686, -0.4858, -0.863, 3.414, -0.9494, 3.402, -0.9494, -2.023, -0.863, -2.011, -0.2462, -0.8676, -0.2462, 2.152, -0.3333, 2.152, -0.3333, -0.8676, 1.686, -0.4858, 1.686, -3.564, 1.757, -3.535, 1.757, -0.5151, -0.6931, -1.579, -0.6931, -1.342, -0.863, -1.172, -0.863, -1.579, 2.157, -1.172, 1.987, -1.342, 1.987, -1.579, 2.157, -1.579, -3.997, -0.8676, -3.997, 2.152, -4.167, 1.982, -4.167, -0.6977, -0.3333, -0.8676, -0.3333, 2.152, -0.5033, 1.982, -0.5033, -0.6977, -0.6931, -2.011, -0.6931, 3.244, -0.863, 3.414, -0.863, -2.011, 2.157, 3.414, 1.987, 3.244, 1.987, -2.011, 2.157, -2.011, 0.01659, 2.039, 0.01748, -1.039, 0.07655, -1.039, 0.07566, 2.039, 0.01659, 2.039, -0.03932, 2.039, -0.03843, -1.039, 0.01748, -1.039, 0.01986, -1.057, 0.07893, -1.057, 0.07655, -1.039, 0.01748, -1.039, 0.09431, -1.039, 0.09341, 2.039, 0.07566, 2.039, 0.07655, -1.039, 0.07802, 2.057, 0.01895, 2.057, 0.01659, 2.039, 0.07566, 2.039, 0.01421, 2.057, -0.0417, 2.057, -0.03932, 2.039, 0.01659, 2.039, -0.05708, 2.039, -0.05618, -1.039, -0.03843, -1.039, -0.03932, 2.039, -0.04079, -1.057, 0.01512, -1.057, 0.01748, -1.039, -0.03843, -1.039, 1.968, 0.9998, 2.056, 1.0, 2.056, 1.991, 1.968, 2.002, 2.122e-05, 1.0, 1.968, 0.9998, 1.968, 2.002, 4.259e-05, 1.773, 0.5941, 1.991, 0.5941, 1.0, 1.188, 1.0, 1.188, 1.991, 4.172e-07, 1.991, 2.086e-07, 1.0, 0.5941, 1.0, 0.5941, 1.991, 0.5817, 2.002, 0.5817, 0.9998, 2.549, 1.0, 2.549, 1.773, 0.4932, 1.991, 0.4932, 1.0, 0.5817, 0.9998, 0.5817, 2.002, -1.32, 0.5144, -2.354, 0.5144, -2.354, 2.436, -1.32, 2.436, 0.7979, 0.009766, 0.7979, 0.06391, 0.009766, 0.06391, 0.009766, 0.009766, 0.8776, 0.02164, 0.8825, 0.02164, 0.8825, 0.8098, 0.8776, 0.8098, 0.8687, 0.8098, 0.8639, 0.8098, 0.8639, 0.02163, 0.8687, 0.02163, 0.8962, 0.02166, 0.8962, 0.8098, 0.8914, 0.8098, 0.8914, 0.02166, 0.7979, 0.07279, 0.7979, 0.1269, 0.009766, 0.1269, 0.009766, 0.07279, 0.91, 0.8098, 0.9051, 0.8098, 0.9051, 0.02164, 0.91, 0.02164, 0.01405, 0.904, 0.01405, 0.8704, 0.6909, 0.8704, 0.6909, 0.904, 0.01405, 0.6428, 0.01405, 0.6131, 0.6914, 0.6131, 0.6914, 0.6428, 0.2352, 0.4646, 0.208, 0.4646, 0.2015, 0.458, 0.2352, 0.458, 0.01405, 0.5314, 0.01406, 0.5249, 0.6909, 0.5249, 0.6909, 0.5314, 0.273, 0.4612, 0.2459, 0.4612, 0.2459, 0.4547, 0.2795, 0.4547, 0.273, 0.4844, 0.273, 0.4612, 0.2795, 0.4547, 0.2795, 0.4844, 0.01405, 0.5597, 0.6917, 0.5597, 0.6917, 0.5662, 0.01405, 0.5662, 0.208, 0.4646, 0.208, 0.4879, 0.2015, 0.4879, 0.2015, 0.458, 0.794, 0.8494, 0.7875, 0.8494, 0.7875, 0.1726, 0.794, 0.1726, 0.01405, 0.8134, 0.01405, 0.7799, 0.6909, 0.7799, 0.6909, 0.8134, 0.01405, 0.7264, 0.01405, 0.6966, 0.6904, 0.6965, 0.6904, 0.7263, 0.01405, 0.6011, 0.01405, 0.5946, 0.6917, 0.5946, 0.6917, 0.6011, 0.8114, 0.8494, 0.8049, 0.8494, 0.8049, 0.1726, 0.8114, 0.1726, 0.01405, 0.8587, 0.01405, 0.8251, 0.6909, 0.8251, 0.6909, 0.8587, 0.01405, 0.6846, 0.01405, 0.6548, 0.6906, 0.6548, 0.6906, 0.6846, 0.01405, 0.5837, 0.01405, 0.5772, 0.6917, 0.5772, 0.6917, 0.5837, 0.7766, 0.8494, 0.7701, 0.8494, 0.7701, 0.1725, 0.7766, 0.1725, 0.01458, 0.9492, 0.01458, 0.9157, 0.6914, 0.9157, 0.6914, 0.9492, 0.01406, 0.7682, 0.01405, 0.7383, 0.6892, 0.7382, 0.6892, 0.7681, 0.01405, 0.5488, 0.01405, 0.5423, 0.6917, 0.5423, 0.6917, 0.5488, 0.009829, 0.19, 0.009766, 0.1358, 0.7585, 0.1358, 0.7586, 0.19, 0.02569, 0.9934, 0.02569, 0.9885, 0.7745, 0.9885, 0.7745, 0.9934, 0.923, 0.7829, 0.923, 0.0341, 0.9279, 0.0341, 0.9279, 0.7829, 0.836, 0.06101, 0.8409, 0.06101, 0.8409, 0.8098, 0.836, 0.8098, 0.009828, 0.316, 0.009766, 0.2619, 0.7585, 0.2619, 0.7586, 0.316, 0.9627, 0.7829, 0.9578, 0.7829, 0.9578, 0.0341, 0.9627, 0.0341, 0.8221, 0.06102, 0.827, 0.06102, 0.827, 0.8098, 0.8221, 0.8098, 0.009828, 0.379, 0.009766, 0.3249, 0.7585, 0.3249, 0.7586, 0.379, 0.02092, 0.9628, 0.02092, 0.958, 0.7697, 0.958, 0.7697, 0.9628, 0.0257, 0.9781, 0.0257, 0.9732, 0.7745, 0.9731, 0.7745, 0.978, 0.009828, 0.253, 0.009766, 0.1988, 0.7585, 0.1988, 0.7586, 0.253, 0.9453, 0.7829, 0.9404, 0.7829, 0.9404, 0.0341, 0.9453, 0.0341, 0.8498, 0.06103, 0.8547, 0.06103, 0.8547, 0.8098, 0.8498, 0.8098, 0.009828, 0.4421, 0.009766, 0.3879, 0.7585, 0.3879, 0.7586, 0.4421, 0.9801, 0.7829, 0.9752, 0.7829, 0.9752, 0.0341, 0.9801, 0.0341, 0.836, 0.06101, 0.8409, 0.06101, 0.8409, 0.8098, 0.836, 0.8098, 0.009828, 0.316, 0.009766, 0.2619, 0.7585, 0.2619, 0.7586, 0.316, 0.9627, 0.7829, 0.9578, 0.7829, 0.9578, 0.0341, 0.9627, 0.0341, 0.8221, 0.06102, 0.827, 0.06102, 0.827, 0.8098, 0.8221, 0.8098, 0.009828, 0.379, 0.009766, 0.3249, 0.7585, 0.3249, 0.7586, 0.379, 0.02092, 0.9628, 0.02092, 0.958, 0.7697, 0.958, 0.7697, 0.9628, 0.0257, 0.9781, 0.0257, 0.9732, 0.7745, 0.9731, 0.7745, 0.978, 0.009828, 0.253, 0.009766, 0.1988, 0.7585, 0.1988, 0.7586, 0.253, 0.9453, 0.7829, 0.9404, 0.7829, 0.9404, 0.0341, 0.9453, 0.0341, 0.01405, 0.904, 0.01405, 0.8704, 0.6909, 0.8704, 0.6909, 0.904, 0.01405, 0.6428, 0.01405, 0.6131, 0.6914, 0.6131, 0.6914, 0.6428, 0.2352, 0.4646, 0.208, 0.4646, 0.2015, 0.458, 0.2352, 0.458, 0.01405, 0.5314, 0.01406, 0.5249, 0.6909, 0.5249, 0.6909, 0.5314, 0.273, 0.4612, 0.2459, 0.4612, 0.2459, 0.4547, 0.2795, 0.4547, 0.273, 0.4844, 0.273, 0.4612, 0.2795, 0.4547, 0.2795, 0.4844, 0.01405, 0.5597, 0.6917, 0.5597, 0.6917, 0.5662, 0.01405, 0.5662, 0.208, 0.4646, 0.208, 0.4879, 0.2015, 0.4879, 0.2015, 0.458, 0.794, 0.8494, 0.7875, 0.8494, 0.7875, 0.1726, 0.794, 0.1726, 0.01405, 0.8134, 0.01405, 0.7799, 0.6909, 0.7799, 0.6909, 0.8134, 0.01405, 0.7264, 0.01405, 0.6966, 0.6904, 0.6965, 0.6904, 0.7263, 0.01405, 0.6011, 0.01405, 0.5946, 0.6917, 0.5946, 0.6917, 0.6011, 0.8114, 0.8494, 0.8049, 0.8494, 0.8049, 0.1726, 0.8114, 0.1726, 0.01405, 0.8587, 0.01405, 0.8251, 0.6909, 0.8251, 0.6909, 0.8587, 0.01405, 0.6846, 0.01405, 0.6548, 0.6906, 0.6548, 0.6906, 0.6846, 0.01405, 0.5837, 0.01405, 0.5772, 0.6917, 0.5772, 0.6917, 0.5837, 0.7766, 0.8494, 0.7701, 0.8494, 0.7701, 0.1725, 0.7766, 0.1725, 0.01458, 0.9492, 0.01458, 0.9157, 0.6914, 0.9157, 0.6914, 0.9492, 0.01406, 0.7682, 0.01405, 0.7383, 0.6892, 0.7382, 0.6892, 0.7681, 0.01405, 0.5488, 0.01405, 0.5423, 0.6917, 0.5423, 0.6917, 0.5488, 0.1848, 0.5051, 0.01824, 0.5051, 0.01824, 0.4509, 0.1848, 0.4509, 0.4668, 0.4561, 0.3002, 0.4558, 0.3003, 0.451, 0.4668, 0.4512, 0.6463, 0.4558, 0.4798, 0.4558, 0.4798, 0.4509, 0.6463, 0.4509, 0.1687, 0.5051, 0.009766, 0.5051, 0.009766, 0.4509, 0.1687, 0.4509, 0.4507, 0.4561, 0.2918, 0.4558, 0.2918, 0.4509, 0.4507, 0.4512, 0.6548, 0.4558, 0.4959, 0.4558, 0.4959, 0.4509, 0.6548, 0.4509, 0.7054, 0.6607, 0.852, 0.6577, 0.851, 0.04258, 0.6996, 0.04005, 0.0416, 0.755, 0.0416, 0.5463, 0.4436, 0.5463, 0.8394, 0.5463, 0.8394, 0.755, 0.4436, 0.755, 0.1048, 0.009766, 0.2001, 0.2691, 0.1048, 0.2691, 0.1048, 0.5463, 0.1048, 0.2691, 0.2001, 0.2691, 0.2001, 0.5463, 0.1048, 0.755, 0.1048, 0.5463, 0.2001, 0.5463, 0.2001, 0.755, 0.6922, 0.01334, 0.6922, 0.4257, 0.6866, 0.4257, 0.6866, 0.01334, 0.8468, 0.5375, 0.8468, 0.8307, 0.8428, 0.8307, 0.8428, 0.5375, 0.6922, 0.01334, 0.7079, 0.01334, 0.7079, 0.4257, 0.6922, 0.4257, 0.8468, 0.5375, 0.8684, 0.5375, 0.8684, 0.8307, 0.8468, 0.8307, 0.7232, 0.01334, 0.7232, 0.4257, 0.7176, 0.4257, 0.7176, 0.01334, 0.883, 0.6854, 0.883, 0.9786, 0.879, 0.9786, 0.879, 0.6854, 0.7232, 0.01334, 0.7389, 0.01334, 0.7389, 0.4257, 0.7232, 0.4257, 0.883, 0.6854, 0.9047, 0.6854, 0.9047, 0.9786, 0.883, 0.9786, 0.7978, 0.48, 0.7978, 0.01762, 0.8114, 0.01762, 0.8114, 0.48, 0.7366, 0.4415, 0.7366, 0.9547, 0.7209, 0.9547, 0.7209, 0.4415, 0.8114, 0.48, 0.8114, 0.01762, 0.8256, 0.01762, 0.8256, 0.48, 0.7209, 0.4415, 0.7209, 0.9547, 0.7152, 0.9547, 0.7152, 0.4415, 0.8256, 0.48, 0.8256, 0.01762, 0.8307, 0.01762, 0.8307, 0.48, 0.7908, 0.48, 0.7908, 0.01762, 0.7924, 0.01762, 0.7924, 0.48, 0.7854, 0.48, 0.7854, 0.01762, 0.7908, 0.01762, 0.7908, 0.48, 0.7978, 0.01762, 0.7978, 0.48, 0.7924, 0.48, 0.7924, 0.01762, 0.7706, 0.4416, 0.7706, 0.9546, 0.7549, 0.9546, 0.7549, 0.4416, 0.6812, 0.9547, 0.6812, 0.4416, 0.6969, 0.4416, 0.6969, 0.9547, 0.7549, 0.4416, 0.7549, 0.9546, 0.7493, 0.9546, 0.7493, 0.4416, 0.6969, 0.9547, 0.6969, 0.4416, 0.7025, 0.4416, 0.7025, 0.9547, 0.4262, 0.009766, 0.4262, 0.4768, 0.01388, 0.4768, 0.01388, 0.009766, 0.4246, 0.4882, 0.4246, 0.9552, 0.01221, 0.9552, 0.01221, 0.4882, 0.9854, 0.9177, 0.9854, 0.4748, 0.9868, 0.4748, 0.9868, 0.9177, 0.9835, 0.9177, 0.9835, 0.4748, 0.9854, 0.4748, 0.9854, 0.9177, 0.9887, 0.4748, 0.9887, 0.9177, 0.9868, 0.9177, 0.9868, 0.4748, 0.9643, 0.9178, 0.9643, 0.475, 0.9668, 0.475, 0.9668, 0.9178, 0.9608, 0.9178, 0.9608, 0.475, 0.9643, 0.475, 0.9643, 0.9178, 0.9703, 0.475, 0.9703, 0.9178, 0.9668, 0.9178, 0.9668, 0.475, 0.6649, 0.009766, 0.6649, 0.9111, 0.6636, 0.9111, 0.6636, 0.009766, 0.6668, 0.009766, 0.6668, 0.9111, 0.6649, 0.9111, 0.6649, 0.009766, 0.6616, 0.9111, 0.6616, 0.009766, 0.6636, 0.009766, 0.6636, 0.9111, 0.4861, 0.009766, 0.4963, 0.009766, 0.4963, 0.9198, 0.4861, 0.9198, 0.911, 0.6537, 0.8995, 0.6537, 0.8995, 0.1406, 0.911, 0.1406, 0.8264, 0.9822, 0.8157, 0.9822, 0.8157, 0.4943, 0.8264, 0.4943, 0.9352, 0.445, 0.9467, 0.445, 0.9467, 0.9581, 0.9352, 0.9581, 0.5991, 0.9198, 0.5931, 0.9198, 0.5931, 0.009766, 0.5991, 0.009766, 0.9467, 0.439, 0.9467, 0.445, 0.9352, 0.445, 0.9217, 0.445, 0.9217, 0.439, 0.6242, 0.009766, 0.6242, 0.9198, 0.5991, 0.9198, 0.5991, 0.009766, 0.872, 0.5227, 0.872, 0.00958, 0.8832, 0.00958, 0.8832, 0.5227, 0.8995, 0.1345, 0.9245, 0.1345, 0.9245, 0.1406, 0.911, 0.1406, 0.8995, 0.1406, 0.5113, 0.009766, 0.5352, 0.009766, 0.5352, 0.9198, 0.5113, 0.9198, 0.4737, 0.02099, 0.4737, 0.009766, 0.4861, 0.009766, 0.4861, 0.9198, 0.4737, 0.9198, 0.4737, 0.9086, 0.9352, 0.9581, 0.9467, 0.9581, 0.9467, 0.9683, 0.9228, 0.9683, 0.9228, 0.9581, 0.911, 0.6537, 0.9234, 0.6537, 0.9234, 0.6639, 0.8995, 0.6639, 0.8995, 0.6537, 0.9467, 0.9683, 0.9467, 0.9722, 0.9228, 0.9722, 0.9228, 0.9683, 0.5019, 0.009766, 0.5057, 0.009766, 0.5057, 0.9198, 0.5019, 0.9198, 0.9234, 0.6639, 0.9234, 0.6677, 0.8995, 0.6677, 0.8995, 0.6639, 0.5057, 0.009766, 0.5113, 0.009766, 0.5113, 0.9198, 0.5057, 0.9198, 0.9228, 0.9683, 0.9228, 0.9722, 0.9172, 0.9722, 0.9172, 0.9683, 0.4963, 0.009766, 0.5019, 0.009766, 0.5019, 0.9198, 0.4963, 0.9198, 0.9234, 0.6677, 0.9234, 0.6639, 0.929, 0.6639, 0.929, 0.6677, 0.872, 0.00958, 0.872, 0.5227, 0.8395, 0.5227, 0.8395, 0.00958, 0.5796, 0.02099, 0.5796, 0.9086, 0.547, 0.9086, 0.547, 0.02099, 0.8157, 0.4943, 0.8157, 0.9822, 0.7847, 0.9822, 0.7847, 0.4943, 0.4412, 0.9086, 0.4412, 0.02099, 0.4737, 0.02099, 0.4737, 0.9086, 0.5931, 0.9198, 0.5796, 0.9198, 0.5796, 0.9086, 0.5796, 0.02099, 0.5796, 0.009766, 0.5931, 0.009766, 0.9874, 0.4646, 0.9874, 0.02177, 0.9887, 0.02177, 0.9887, 0.4646, 0.9854, 0.4646, 0.9854, 0.02177, 0.9874, 0.02177, 0.9874, 0.4646, 0.9907, 0.02177, 0.9907, 0.4646, 0.9887, 0.4646, 0.9887, 0.02177, 0.9663, 0.4647, 0.9663, 0.022, 0.9687, 0.022, 0.9687, 0.4647, 0.9627, 0.4647, 0.9627, 0.022, 0.9663, 0.022, 0.9663, 0.4647, 0.9722, 0.022, 0.9722, 0.4647, 0.9687, 0.4647, 0.9687, 0.022, 0.6432, 0.009766, 0.6432, 0.9111, 0.6419, 0.9111, 0.6419, 0.009766, 0.6451, 0.009766, 0.6451, 0.9111, 0.6432, 0.9111, 0.6432, 0.009766, 0.6399, 0.9111, 0.6399, 0.009766, 0.6419, 0.009766, 0.6419, 0.9111, 0.6922, 0.01334, 0.6922, 0.4257, 0.6866, 0.4257, 0.6866, 0.01334, 0.8468, 0.5375, 0.8468, 0.8307, 0.8428, 0.8307, 0.8428, 0.5375, 0.6922, 0.01334, 0.7079, 0.01334, 0.7079, 0.4257, 0.6922, 0.4257, 0.8468, 0.5375, 0.8684, 0.5375, 0.8684, 0.8307, 0.8468, 0.8307, 0.7232, 0.01334, 0.7232, 0.4257, 0.7176, 0.4257, 0.7176, 0.01334, 0.883, 0.6854, 0.883, 0.9786, 0.879, 0.9786, 0.879, 0.6854, 0.7232, 0.01334, 0.7389, 0.01334, 0.7389, 0.4257, 0.7232, 0.4257, 0.883, 0.6854, 0.9047, 0.6854, 0.9047, 0.9786, 0.883, 0.9786, 0.7978, 0.48, 0.7978, 0.01762, 0.8114, 0.01762, 0.8114, 0.48, 0.7366, 0.4415, 0.7366, 0.9547, 0.7209, 0.9547, 0.7209, 0.4415, 0.8114, 0.48, 0.8114, 0.01762, 0.8256, 0.01762, 0.8256, 0.48, 0.7209, 0.4415, 0.7209, 0.9547, 0.7152, 0.9547, 0.7152, 0.4415, 0.8256, 0.48, 0.8256, 0.01762, 0.8307, 0.01762, 0.8307, 0.48, 0.7908, 0.48, 0.7908, 0.01762, 0.7924, 0.01762, 0.7924, 0.48, 0.7854, 0.48, 0.7854, 0.01762, 0.7908, 0.01762, 0.7908, 0.48, 0.7978, 0.01762, 0.7978, 0.48, 0.7924, 0.48, 0.7924, 0.01762, 0.7706, 0.4416, 0.7706, 0.9546, 0.7549, 0.9546, 0.7549, 0.4416, 0.6812, 0.9547, 0.6812, 0.4416, 0.6969, 0.4416, 0.6969, 0.9547, 0.7549, 0.4416, 0.7549, 0.9546, 0.7493, 0.9546, 0.7493, 0.4416, 0.6969, 0.9547, 0.6969, 0.4416, 0.7025, 0.4416, 0.7025, 0.9547, 0.4262, 0.009766, 0.4262, 0.4768, 0.01388, 0.4768, 0.01388, 0.009766, 0.4246, 0.4882, 0.4246, 0.9552, 0.01221, 0.9552, 0.01221, 0.4882, 0.9854, 0.9177, 0.9854, 0.4748, 0.9868, 0.4748, 0.9868, 0.9177, 0.9835, 0.9177, 0.9835, 0.4748, 0.9854, 0.4748, 0.9854, 0.9177, 0.9887, 0.4748, 0.9887, 0.9177, 0.9868, 0.9177, 0.9868, 0.4748, 0.9643, 0.9178, 0.9643, 0.475, 0.9668, 0.475, 0.9668, 0.9178, 0.9608, 0.9178, 0.9608, 0.475, 0.9643, 0.475, 0.9643, 0.9178, 0.9703, 0.475, 0.9703, 0.9178, 0.9668, 0.9178, 0.9668, 0.475, 0.6649, 0.009766, 0.6649, 0.9111, 0.6636, 0.9111, 0.6636, 0.009766, 0.6668, 0.009766, 0.6668, 0.9111, 0.6649, 0.9111, 0.6649, 0.009766, 0.6616, 0.9111, 0.6616, 0.009766, 0.6636, 0.009766, 0.6636, 0.9111, 0.4861, 0.009766, 0.4963, 0.009766, 0.4963, 0.9198, 0.4861, 0.9198, 0.911, 0.6537, 0.8995, 0.6537, 0.8995, 0.1406, 0.911, 0.1406, 0.8264, 0.9822, 0.8157, 0.9822, 0.8157, 0.4943, 0.8264, 0.4943, 0.9352, 0.445, 0.9467, 0.445, 0.9467, 0.9581, 0.9352, 0.9581, 0.5991, 0.9198, 0.5931, 0.9198, 0.5931, 0.009766, 0.5991, 0.009766, 0.9467, 0.439, 0.9467, 0.445, 0.9352, 0.445, 0.9217, 0.445, 0.9217, 0.439, 0.6242, 0.009766, 0.6242, 0.9198, 0.5991, 0.9198, 0.5991, 0.009766, 0.872, 0.5227, 0.872, 0.00958, 0.8832, 0.00958, 0.8832, 0.5227, 0.8995, 0.1345, 0.9245, 0.1345, 0.9245, 0.1406, 0.911, 0.1406, 0.8995, 0.1406, 0.5113, 0.009766, 0.5352, 0.009766, 0.5352, 0.9198, 0.5113, 0.9198, 0.4737, 0.02099, 0.4737, 0.009766, 0.4861, 0.009766, 0.4861, 0.9198, 0.4737, 0.9198, 0.4737, 0.9086, 0.9352, 0.9581, 0.9467, 0.9581, 0.9467, 0.9683, 0.9228, 0.9683, 0.9228, 0.9581, 0.911, 0.6537, 0.9234, 0.6537, 0.9234, 0.6639, 0.8995, 0.6639, 0.8995, 0.6537, 0.9467, 0.9683, 0.9467, 0.9722, 0.9228, 0.9722, 0.9228, 0.9683, 0.5019, 0.009766, 0.5057, 0.009766, 0.5057, 0.9198, 0.5019, 0.9198, 0.9234, 0.6639, 0.9234, 0.6677, 0.8995, 0.6677, 0.8995, 0.6639, 0.5057, 0.009766, 0.5113, 0.009766, 0.5113, 0.9198, 0.5057, 0.9198, 0.9228, 0.9683, 0.9228, 0.9722, 0.9172, 0.9722, 0.9172, 0.9683, 0.4963, 0.009766, 0.5019, 0.009766, 0.5019, 0.9198, 0.4963, 0.9198, 0.9234, 0.6677, 0.9234, 0.6639, 0.929, 0.6639, 0.929, 0.6677, 0.872, 0.00958, 0.872, 0.5227, 0.8395, 0.5227, 0.8395, 0.00958, 0.5796, 0.02099, 0.5796, 0.9086, 0.547, 0.9086, 0.547, 0.02099, 0.8157, 0.4943, 0.8157, 0.9822, 0.7847, 0.9822, 0.7847, 0.4943, 0.4412, 0.9086, 0.4412, 0.02099, 0.4737, 0.02099, 0.4737, 0.9086, 0.5931, 0.9198, 0.5796, 0.9198, 0.5796, 0.9086, 0.5796, 0.02099, 0.5796, 0.009766, 0.5931, 0.009766, 0.9874, 0.4646, 0.9874, 0.02177, 0.9887, 0.02177, 0.9887, 0.4646, 0.9854, 0.4646, 0.9854, 0.02177, 0.9874, 0.02177, 0.9874, 0.4646, 0.9907, 0.02177, 0.9907, 0.4646, 0.9887, 0.4646, 0.9887, 0.02177, 0.9663, 0.4647, 0.9663, 0.022, 0.9687, 0.022, 0.9687, 0.4647, 0.9627, 0.4647, 0.9627, 0.022, 0.9663, 0.022, 0.9663, 0.4647, 0.9722, 0.022, 0.9722, 0.4647, 0.9687, 0.4647, 0.9687, 0.022, 0.6432, 0.009766, 0.6432, 0.9111, 0.6419, 0.9111, 0.6419, 0.009766, 0.6451, 0.009766, 0.6451, 0.9111, 0.6432, 0.9111, 0.6432, 0.009766, 0.6399, 0.9111, 0.6399, 0.009766, 0.6419, 0.009766, 0.6419, 0.9111, 0.8254, 0.03068, 0.8256, 0.4378, 0.6855, 0.4376, 0.6856, 0.03108])
me_mesh.materials.append(mat_wall_b_front_mtl1)
me_mesh.materials.append(mat_wall_c_btm_mtl)
me_mesh.materials.append(mat_walledge_b_mtl)
me_mesh.materials.append(mat_roof_a_mtl)
me_mesh.materials.append(mat_wall_b_top_mtl1)
me_mesh.materials.append(mat_window_a_mtl)
me_mesh.update()
me_mesh.normals_split_custom_set([tuple(v) for v in zip(*[iter([0.0, 0.0, 1.0, 0.0, 0.0, 1.0, 0.0, 0.0, 1.0, 0.0, 0.0, 1.0, 0.0, 0.0, 1.0, 0.0, 0.0, 1.0, 0.0, 0.0, 1.0, 0.0, 0.0, 1.0, 0.0, 0.0, 1.0, 0.0, 0.0, 1.0, 0.0, 0.0, 1.0, 0.0, 0.0, 1.0, 0.0, 0.0, 1.0, 0.0, 0.0, 1.0, 0.0, 0.0, 1.0, 0.0, 0.0, 1.0, 0.0, 0.0, 1.0, 0.0, 0.0, 1.0, -7.742e-08, 1.611e-05, 1.0, 0.0, 0.0, 1.0, 0.0, 0.0, 1.0, -1.161e-07, 2.416e-05, 1.0, 0.0, 0.0, 1.0, 0.0, 0.0, 1.0, 0.0, 0.0, 1.0, 0.0, 0.0, 1.0, 0.0, 0.0, 1.0, 0.0, 0.0, 1.0, 0.0, 0.0, 1.0, 0.0, 0.0, 1.0, -7.742e-08, 1.611e-05, 1.0, -1.161e-07, 2.416e-05, 1.0, -2.322e-07, 4.832e-05, 1.0, -2.322e-07, 4.832e-05, 1.0, -0.0003585, 7.74e-05, 1.0, 0.8012, 0.5644, 0.199, 0.3712, 0.0359, 0.9279, -0.0003585, 7.74e-05, 1.0, 0.0, 0.0, 1.0, 0.0, 0.0, 1.0, -7.742e-08, 1.611e-05, 1.0, 0.0, 0.0, 1.0, 0.0, 0.0, 1.0, 0.0, 0.0, 1.0, 0.0, 0.0, 1.0, 0.02155, -0.04123, -0.9989, -0.007766, -0.02225, -0.9997, 0.6973, -0.01836, -0.7166, 0.7398, -0.03975, -0.6717, 0.7398, -0.03975, -0.6717, 0.6973, -0.01836, -0.7166, 0.3712, 0.0359, 0.9279, 0.8012, 0.5644, 0.199, -2.712e-05, -4.006e-05, -1.0, -0.007766, -0.02225, -0.9997, 0.02155, -0.04123, -0.9989, -1.374e-05, -3.181e-05, -1.0, -1.0, -2.39e-07, 0.0, -1.0, -1.195e-07, 0.0, -1.0, -1.195e-07, 0.0, -1.0, -2.39e-07, 0.0, -1.0, -1.195e-07, 0.0, -1.0, 0.0, 0.0, -1.0, 0.0, 0.0, -1.0, -1.195e-07, 0.0, 0.0, -2.392e-05, -1.0, -2.712e-05, -4.006e-05, -1.0, -1.374e-05, -3.181e-05, -1.0, 0.0, -2.392e-05, -1.0, -0.5772, -0.5776, -0.5773, -0.577, -0.5777, 0.5773, -0.7071, 0.0, 0.7071, -0.7071, 0.0, -0.7071, 0.5775, -0.5774, -0.5772, -0.5772, -0.5776, -0.5773, -0.7071, 0.0, -0.7071, 0.7071, 0.0, -0.7071, 0.0, 0.7071, 0.7071, -0.05494, 0.9981, 0.02746, -0.5936, 0.5601, -0.5778, -0.5774, 0.5774, 0.5774, -0.577, -0.5777, 0.5773, 0.000818, -0.7068, 0.7074, -7.491e-08, 0.0, 1.0, -0.7071, 0.0, 0.7071, 0.0006496, -1.0, 0.0002538, 0.000818, -0.7068, 0.7074, -0.577, -0.5777, 0.5773, -0.5772, -0.5776, -0.5773, 0.7072, -0.7071, 0.000359, 0.0006496, -1.0, 0.0002538, -0.5772, -0.5776, -0.5773, 0.5775, -0.5774, -0.5772, 0.5775, -0.5774, -0.5772, 0.7071, 0.0, -0.7071, 1.0, 0.0, 0.0, 0.7072, -0.7071, 0.000359, -0.05494, 0.9981, 0.02746, 0.6644, 0.7461, 0.04406, 0.5553, 0.6236, -0.5502, -0.5936, 0.5601, -0.5778, -0.7071, 0.0, 0.7071, 9.81e-08, 0.0, 1.0, 1.301e-07, 0.0, 1.0, -0.7071, 0.0, 0.7071, -0.7071, 0.0, -0.7071, -0.7071, 0.0, 0.7071, -0.7071, 0.0, 0.7071, -0.7071, 0.0, -0.7071, 0.7071, 0.0, -0.7071, -0.7071, 0.0, -0.7071, -0.7071, 0.0, -0.7071, 0.7071, 0.0, -0.7071, 1.0, 0.0, 0.0, 0.7071, 0.0, -0.7071, 0.7071, 0.0, -0.7071, 1.0, 0.0, 0.0, -0.7071, 0.0, 0.7071, -7.491e-08, 0.0, 1.0, 9.81e-08, 0.0, 1.0, -0.7071, 0.0, 0.7071, -0.7071, 0.0, -0.7071, -0.7071, 0.0, 0.7071, -0.7071, 0.0, 0.7071, -0.7071, 0.0, -0.7071, 0.7071, 0.0, -0.7071, -0.7071, 0.0, -0.7071, -0.7071, 0.0, -0.7071, 0.7071, 0.0, -0.7071, 1.0, 0.0, 0.0, 0.7071, 0.0, -0.7071, 0.7071, 0.0, -0.7071, 1.0, 0.0, 0.0, -0.7071, 0.0, 0.7071, 1.301e-07, 0.0, 1.0, 0.0, 0.7071, 0.7071, -0.5774, 0.5774, 0.5774, -0.7071, 0.0, -0.7071, -0.7071, 0.0, 0.7071, -0.5774, 0.5774, 0.5774, -0.5936, 0.5601, -0.5778, 0.7071, 0.0, -0.7071, -0.7071, 0.0, -0.7071, -0.5936, 0.5601, -0.5778, 0.5553, 0.6236, -0.5502, 1.0, 0.0, 0.0, 0.7071, 0.0, -0.7071, 0.5553, 0.6236, -0.5502, 0.6644, 0.7461, 0.04406, 0.5773, -0.5776, -0.5772, -0.5773, -0.5777, -0.577, -0.7071, 0.0, -0.7071, 0.7071, 0.0, -0.7071, 0.5772, -0.5774, 0.5775, 0.5773, -0.5776, -0.5772, 0.7071, 0.0, -0.7071, 0.7071, 0.0, 0.7071, -0.7071, 0.7071, 2.569e-05, -0.02745, 0.9981, -0.05488, 0.5778, 0.5601, -0.5936, -0.5774, 0.5774, -0.5773, -0.5773, -0.5777, -0.577, -0.7074, -0.7068, 0.0008179, -1.0, 0.0, 0.0, -0.7071, 0.0, -0.7071, -0.0002538, -1.0, 0.0006495, -0.7074, -0.7068, 0.0008179, -0.5773, -0.5777, -0.577, 0.5773, -0.5776, -0.5772, -0.000359, -0.7071, 0.7072, -0.0002538, -1.0, 0.0006495, 0.5773, -0.5776, -0.5772, 0.5772, -0.5774, 0.5775, 0.5772, -0.5774, 0.5775, 0.7071, 0.0, 0.7071, 0.0, 0.0, 1.0, -0.000359, -0.7071, 0.7072, -0.02745, 0.9981, -0.05488, -0.0441, 0.7461, 0.6644, 0.5502, 0.6236, 0.5553, 0.5778, 0.5601, -0.5936, -0.7071, 0.0, -0.7071, -1.0, 0.0, 0.0, -1.0, 0.0, 0.0, -0.7071, 0.0, -0.7071, 0.7071, 0.0, -0.7071, -0.7071, 0.0, -0.7071, -0.7071, 0.0, -0.7071, 0.7071, 0.0, -0.7071, 0.7071, 0.0, 0.7071, 0.7071, 0.0, -0.7071, 0.7071, 0.0, -0.7071, 0.7071, 0.0, 0.7071, 0.0, 0.0, 1.0, 0.7071, 0.0, 0.7071, 0.7071, 0.0, 0.7071, 0.0, 0.0, 1.0, -0.7071, 0.0, -0.7071, -1.0, 0.0, 0.0, -1.0, 0.0, 0.0, -0.7071, 0.0, -0.7071, 0.7071, 0.0, -0.7071, -0.7071, 0.0, -0.7071, -0.7071, 0.0, -0.7071, 0.7071, 0.0, -0.7071, 0.7071, 0.0, 0.7071, 0.7071, 0.0, -0.7071, 0.7071, 0.0, -0.7071, 0.7071, 0.0, 0.7071, 0.0, 0.0, 1.0, 0.7071, 0.0, 0.7071, 0.7071, 0.0, 0.7071, 0.0, 0.0, 1.0, -0.7071, 0.0, -0.7071, -1.0, 0.0, 0.0, -0.7071, 0.7071, 2.569e-05, -0.5774, 0.5774, -0.5773, 0.7071, 0.0, -0.7071, -0.7071, 0.0, -0.7071, -0.5774, 0.5774, -0.5773, 0.5778, 0.5601, -0.5936, 0.7071, 0.0, 0.7071, 0.7071, 0.0, -0.7071, 0.5778, 0.5601, -0.5936, 0.5502, 0.6236, 0.5553, 0.0, 0.0, 1.0, 0.7071, 0.0, 0.7071, 0.5502, 0.6236, 0.5553, -0.0441, 0.7461, 0.6644, 0.5507, 0.5378, -0.6384, -0.5847, 0.534, -0.6107, -0.6783, 0.7348, 7.526e-07, 0.6888, 0.7242, -0.03153, 0.01875, -0.7581, -0.6519, 0.5453, -0.6311, -0.5518, 0.9987, -0.04324, -0.02824, 0.6441, -0.5977, -0.4773, 0.5453, -0.6311, -0.5518, 0.5507, 0.5378, -0.6384, 0.6888, 0.7242, -0.03153, 0.9987, -0.04324, -0.02824, 0.5507, 0.5378, -0.6384, 0.5453, -0.6311, -0.5518, -0.5707, -0.6182, -0.5405, -0.5847, 0.534, -0.6107, 0.02015, -0.7481, -0.6633, 0.01875, -0.7581, -0.6519, 0.6441, -0.5977, -0.4773, 0.6624, -0.5085, -0.5502, 0.01875, -0.7581, -0.6519, 0.02015, -0.7481, -0.6633, -0.5706, -0.6182, -0.5405, -0.3369, -0.923, -0.1861, 0.5453, -0.6311, -0.5518, 0.01875, -0.7581, -0.6519, -0.3369, -0.923, -0.1861, -0.5707, -0.6182, -0.5405, 0.5749, -0.6139, 0.5409, 0.9091, -0.3318, 0.252, 0.6441, -0.5977, -0.4773, 0.9987, -0.04324, -0.02824, 0.5847, 0.534, 0.6107, 0.5749, -0.6139, 0.5409, 0.9987, -0.04324, -0.02824, 0.6888, 0.7242, -0.03153, 0.9091, -0.3318, 0.252, 0.5689, -0.6178, 0.5429, 0.6624, -0.5085, -0.5502, 0.6441, -0.5977, -0.4773, -0.5707, -0.6182, -0.5405, -0.3369, -0.923, -0.1861, -0.6783, -0.7348, 6.647e-07, -0.7384, -0.6743, 6.1e-07, -0.5847, 0.534, -0.6107, -0.5707, -0.6182, -0.5405, -0.7384, -0.6743, 6.1e-07, -0.6783, 0.7348, 7.526e-07, -0.3369, -0.923, -0.1861, -0.5706, -0.6182, -0.5405, -0.7885, -0.615, -1.585e-07, -0.6783, -0.7348, 6.647e-07, -0.5847, 0.534, 0.6107, 0.5847, 0.534, 0.6107, 0.6888, 0.7242, -0.03153, -0.6783, 0.7348, 7.526e-07, -0.3369, -0.923, 0.1861, -0.5706, -0.6182, 0.5405, -0.7384, -0.6743, 6.1e-07, -0.6783, -0.7348, 6.647e-07, -0.5706, -0.6182, 0.5405, -0.5847, 0.534, 0.6107, -0.6783, 0.7348, 7.526e-07, -0.7384, -0.6743, 6.1e-07, 0.5847, 0.534, 0.6107, -0.5847, 0.534, 0.6107, -0.5706, -0.6182, 0.5405, 0.5749, -0.6139, 0.5409, -0.5706, -0.6182, 0.5405, -0.3369, -0.923, 0.1861, -0.6783, -0.7348, 6.647e-07, -0.7885, -0.615, -1.585e-07, 0.9091, -0.3318, 0.252, -0.3369, -0.923, 0.1861, -0.5706, -0.6182, 0.5405, 0.5689, -0.6178, 0.5429, 0.5749, -0.6139, 0.5409, -0.5706, -0.6182, 0.5405, -0.3369, -0.923, 0.1861, 0.9091, -0.3318, 0.252, -0.003191, -0.9926, -0.1212, 0.00106, -0.991, 0.1339, 0.02015, -0.7481, -0.6633, 0.6624, -0.5085, -0.5502, -0.5706, -0.6182, -0.5405, 2.663e-08, -0.991, 0.1335, -7.769e-07, -0.9928, -0.1198, -0.7885, -0.615, -1.585e-07, -0.5706, -0.6182, -0.5405, 0.02015, -0.7481, -0.6633, 0.00106, -0.991, 0.1339, 2.663e-08, -0.991, 0.1335, 0.5689, -0.6178, 0.5429, -0.5706, -0.6182, 0.5405, -9.108e-08, -0.991, -0.1335, -0.002801, -0.9913, -0.1317, -7.769e-07, -0.9928, -0.1198, -9.108e-08, -0.991, -0.1335, -0.5706, -0.6182, 0.5405, -0.7885, -0.615, -1.585e-07, 0.5689, -0.6178, 0.5429, -0.002801, -0.9913, -0.1317, -0.003191, -0.9926, -0.1212, 0.6624, -0.5085, -0.5502, 0.6783, 0.7348, -1.442e-07, -0.6783, 0.7348, -1.442e-07, -0.5847, 0.534, 0.6107, 0.5847, 0.534, 0.6107, 0.6783, 0.7348, -1.442e-07, 0.5847, 0.534, -0.6107, -0.5847, 0.534, -0.6107, -0.6783, 0.7348, -1.442e-07, -1.0, 0.0, 0.0, -0.675, 0.0, 0.7378, -0.5847, 0.534, 0.6107, -0.6783, 0.7348, -1.442e-07, -0.675, 0.0, 0.7378, 0.675, 0.0, 0.7378, 0.5847, 0.534, 0.6107, -0.5847, 0.534, 0.6107, 0.675, 0.0, 0.7378, 1.0, 0.0, 0.0, 0.6783, 0.7348, -1.442e-07, 0.5847, 0.534, 0.6107, 1.0, 0.0, 0.0, 0.675, 0.0, -0.7378, 0.5847, 0.534, -0.6107, 0.6783, 0.7348, -1.442e-07, 0.675, 0.0, -0.7378, -0.675, 0.0, -0.7378, -0.5847, 0.534, -0.6107, 0.5847, 0.534, -0.6107, -0.675, 0.0, -0.7378, -1.0, 0.0, 0.0, -0.6783, 0.7348, -1.442e-07, -0.5847, 0.534, -0.6107, 0.6973, -0.01836, -0.7166, -0.007766, -0.02225, -0.9997, -0.02743, 0.01318, -0.9995, 0.6782, -5.993e-05, -0.7349, 0.3712, 0.0359, 0.9279, 0.6973, -0.01836, -0.7166, 0.6782, -5.993e-05, -0.7349, 1.0, 0.0003005, -0.000129, -1.677e-05, -6.179e-06, -1.0, -3.142e-05, 1.045e-06, -1.0, 1.08e-08, -1.883e-05, -1.0, 1.08e-08, -1.883e-05, -1.0, -0.02743, 0.01318, -0.9995, -0.007766, -0.02225, -0.9997, -3.142e-05, 1.045e-06, -1.0, -1.677e-05, -6.179e-06, -1.0, -1.0, -1.281e-08, 0.0, -1.0, -1.285e-08, 0.0, -1.0, 1.816e-09, 0.0, -1.0, 1.816e-09, 0.0, -1.0, -2.752e-08, 0.0, -1.0, -2.752e-08, 0.0, -1.0, -1.285e-08, 0.0, -1.0, -1.281e-08, 0.0, 0.0, 1.0, 0.0, 0.0, 1.0, 0.0, 0.0, 1.0, 0.0, 0.0, 1.0, 0.0, -1.44e-09, -0.7063, -0.7079, 2.101e-06, 0.7079, -0.7063, 3.52e-07, 0.002632, -1.0, 3.082e-09, -0.0005793, -1.0, -3.579e-09, -1.0, -0.001159, -1.44e-09, -0.7063, -0.7079, 3.082e-09, -0.0005793, -1.0, -2.282e-09, -1.0, -0.001158, 2.101e-06, 0.7079, -0.7063, -4.516e-07, 1.0, 0.001146, 9.557e-06, 1.0, 0.001139, 3.52e-07, 0.002632, -1.0, -3.448e-09, -0.7063, -0.7079, -1.44e-09, -0.7063, -0.7079, -3.579e-09, -1.0, -0.001159, -4.876e-09, -1.0, -0.001159, -3.448e-09, -0.7063, -0.7079, 2.266e-09, 0.7079, -0.7063, 2.101e-06, 0.7079, -0.7063, -1.44e-09, -0.7063, -0.7079, 2.266e-09, 0.7079, -0.7063, 3.204e-09, 1.0, 0.00116, -4.516e-07, 1.0, 0.001146, 2.101e-06, 0.7079, -0.7063, 0.5772, -0.5776, 0.5773, 0.577, -0.5777, -0.5773, 0.7071, 0.0, -0.7071, 0.7071, 0.0, 0.7071, -0.5775, -0.5774, 0.5772, 0.5772, -0.5776, 0.5773, 0.7071, 0.0, 0.7071, -0.7072, 0.0, 0.7071, -5.755e-05, 0.7071, -0.7071, 0.05494, 0.9981, -0.02745, 0.5936, 0.5601, 0.5778, 0.5773, 0.5774, -0.5774, 0.577, -0.5777, -0.5773, -0.0008884, -0.7069, -0.7074, -9.114e-05, 0.0, -1.0, 0.7071, 0.0, -0.7071, -0.0006495, -1.0, -0.0002538, -0.0008884, -0.7069, -0.7074, 0.577, -0.5777, -0.5773, 0.5772, -0.5776, 0.5773, -0.7071, -0.7071, -0.0004309, -0.0006495, -1.0, -0.0002538, 0.5772, -0.5776, 0.5773, -0.5775, -0.5774, 0.5772, -0.5775, -0.5774, 0.5772, -0.7072, 0.0, 0.7071, -1.0, 0.0, -0.0001017, -0.7071, -0.7071, -0.0004309, 0.05494, 0.9981, -0.02745, -0.6644, 0.7461, -0.04414, -0.5554, 0.6236, 0.5502, 0.5936, 0.5601, 0.5778, 0.7071, 0.0, -0.7071, -6.072e-05, 0.0, -1.0, -6.003e-05, 0.0, -1.0, 0.7071, 0.0, -0.7071, 0.7071, 0.0, 0.7071, 0.7071, 0.0, -0.7071, 0.7071, 0.0, -0.7071, 0.7071, 0.0, 0.7071, -0.7072, 0.0, 0.7071, 0.7071, 0.0, 0.7071, 0.7071, 0.0, 0.7071, -0.7072, 0.0, 0.7071, -1.0, 0.0, -0.0001017, -0.7072, 0.0, 0.7071, -0.7072, 0.0, 0.7071, -1.0, 0.0, -0.0001017, 0.7071, 0.0, -0.7071, -9.114e-05, 0.0, -1.0, -6.072e-05, 0.0, -1.0, 0.7071, 0.0, -0.7071, 0.7071, 0.0, 0.7071, 0.7071, 0.0, -0.7071, 0.7071, 0.0, -0.7071, 0.7071, 0.0, 0.7071, -0.7072, 0.0, 0.7071, 0.7071, 0.0, 0.7071, 0.7071, 0.0, 0.7071, -0.7072, 0.0, 0.7071, -1.0, 0.0, -0.0001017, -0.7072, 0.0, 0.7071, -0.7072, 0.0, 0.7071, -1.0, 0.0, -0.0001017, 0.7071, 0.0, -0.7071, -6.003e-05, 0.0, -1.0, -5.755e-05, 0.7071, -0.7071, 0.5773, 0.5774, -0.5774, 0.7071, 0.0, 0.7071, 0.7071, 0.0, -0.7071, 0.5773, 0.5774, -0.5774, 0.5936, 0.5601, 0.5778, -0.7072, 0.0, 0.7071, 0.7071, 0.0, 0.7071, 0.5936, 0.5601, 0.5778, -0.5554, 0.6236, 0.5502, -1.0, 0.0, -0.0001017, -0.7072, 0.0, 0.7071, -0.5554, 0.6236, 0.5502, -0.6644, 0.7461, -0.04414, 0.7074, 0.7068, -5.989e-08, 0.7069, -0.7073, 0.0, 0.7071, -0.7071, 0.0, 0.7071, 0.7071, -6.246e-08, 0.7069, -0.7073, 0.0, 0.0, -1.0, 0.0, -3.234e-11, -1.0, 0.0, 0.7071, -0.7071, 0.0, 0.7074, 0.7068, -5.989e-08, 0.7071, 0.7071, -6.246e-08, 5.632e-12, 1.0, -8.834e-08, 7.522e-12, 1.0, -8.472e-08, 0.7071, -0.7071, 0.0, -1.293e-10, -1.0, 0.0, -1.293e-10, -1.0, 0.0, 0.7074, -0.7069, 0.0, 0.7071, 0.7071, -6.231e-08, 0.7071, -0.7071, 0.0, 0.7074, -0.7069, 0.0, 0.7069, 0.7074, -6.504e-08, 2.338e-12, 1.0, -8.812e-08, 0.7071, 0.7071, -6.231e-08, 0.7069, 0.7074, -6.504e-08, 2.806e-12, 1.0, -9.195e-08, 0.7071, -0.7071, 0.0, -9.701e-11, -1.0, 0.0, -1.293e-10, -1.0, 0.0, 0.7071, -0.7071, 0.0, 0.7071, 0.7071, -6.231e-08, 0.7071, -0.7071, 0.0, 0.7071, -0.7071, 0.0, 0.7071, 0.7071, -6.231e-08, 2.806e-12, 1.0, -8.812e-08, 0.7071, 0.7071, -6.231e-08, 0.7071, 0.7071, -6.231e-08, 2.338e-12, 1.0, -8.812e-08, 0.7071, -0.7071, 0.0, -3.234e-11, -1.0, 0.0, -9.701e-11, -1.0, 0.0, 0.7071, -0.7071, 0.0, 0.7071, 0.7071, -6.246e-08, 0.7071, -0.7071, 0.0, 0.7071, -0.7071, 0.0, 0.7071, 0.7071, -6.231e-08, 5.632e-12, 1.0, -8.834e-08, 0.7071, 0.7071, -6.246e-08, 0.7071, 0.7071, -6.231e-08, 2.806e-12, 1.0, -8.812e-08, -0.7071, -0.7071, -9.349e-14, 1.625e-10, -1.0, -1.322e-13, 1.829e-10, -1.0, -1.322e-13, -0.7074, -0.7069, -9.346e-14, -0.7071, 0.7071, 6.503e-08, -0.7071, -0.7071, -9.349e-14, -0.7074, -0.7069, -9.346e-14, -0.7069, 0.7074, 6.505e-08, 0.0, 1.0, 9.196e-08, -0.7071, 0.7071, 6.503e-08, -0.7069, 0.7074, 6.505e-08, 0.0, 1.0, 9.196e-08, -0.7071, -0.7071, -9.349e-14, 1.219e-10, -1.0, -1.322e-13, 1.625e-10, -1.0, -1.322e-13, -0.7071, -0.7071, -9.349e-14, -0.7071, 0.7071, 5.961e-08, -0.7071, -0.7071, -9.349e-14, -0.7071, -0.7071, -9.349e-14, -0.7071, 0.7071, 6.503e-08, 0.0, 1.0, 8.43e-08, -0.7071, 0.7071, 5.961e-08, -0.7071, 0.7071, 6.503e-08, 0.0, 1.0, 9.196e-08, -0.7071, -0.7071, -9.349e-14, 8.127e-11, -1.0, -1.322e-13, 1.219e-10, -1.0, -1.322e-13, -0.7071, -0.7071, -9.349e-14, -0.7071, 0.7071, 5.961e-08, -0.7071, -0.7071, -9.349e-14, -0.7071, -0.7071, -9.349e-14, -0.7071, 0.7071, 5.961e-08, 0.0, 1.0, 8.43e-08, -0.7071, 0.7071, 5.961e-08, -0.7071, 0.7071, 5.961e-08, 0.0, 1.0, 8.43e-08, -0.7069, -0.7074, -9.353e-14, 6.095e-11, -1.0, -1.322e-13, 8.127e-11, -1.0, -1.322e-13, -0.7071, -0.7071, -9.349e-14, -0.7074, 0.7069, 6.5e-08, -0.7069, -0.7074, -9.353e-14, -0.7071, -0.7071, -9.349e-14, -0.7071, 0.7071, 5.961e-08, 0.0, 1.0, 9.196e-08, -0.7074, 0.7069, 6.5e-08, -0.7071, 0.7071, 5.961e-08, 0.0, 1.0, 8.43e-08, -0.5773, -0.5776, 0.5772, 0.5773, -0.5777, 0.577, 0.7071, 0.0, 0.7071, -0.7071, 0.0, 0.7071, -0.5772, -0.5774, -0.5775, -0.5773, -0.5776, 0.5772, -0.7071, 0.0, 0.7071, -0.7071, 0.0, -0.7071, 0.7071, 0.7071, 0.0, 0.02751, 0.9981, 0.05502, -0.5778, 0.5601, 0.5936, 0.5774, 0.5774, 0.5774, 0.5773, -0.5777, 0.577, 0.7074, -0.7068, -0.000818, 1.0, 0.0, 0.0, 0.7071, 0.0, 0.7071, 0.0002538, -1.0, -0.0006495, 0.7074, -0.7068, -0.000818, 0.5773, -0.5777, 0.577, -0.5773, -0.5776, 0.5772, 0.000359, -0.7071, -0.7072, 0.0002538, -1.0, -0.0006495, -0.5773, -0.5776, 0.5772, -0.5772, -0.5774, -0.5775, -0.5772, -0.5774, -0.5775, -0.7071, 0.0, -0.7071, 0.0, 0.0, -1.0, 0.000359, -0.7071, -0.7072, 0.02751, 0.9981, 0.05502, 0.04409, 0.7461, -0.6644, -0.5502, 0.6236, -0.5553, -0.5778, 0.5601, 0.5936, 0.7071, 0.0, 0.7071, 1.0, 0.0, 0.0, 1.0, 0.0, 0.0, 0.7071, 0.0, 0.7071, -0.7071, 0.0, 0.7071, 0.7071, 0.0, 0.7071, 0.7071, 0.0, 0.7071, -0.7071, 0.0, 0.7071, -0.7071, 0.0, -0.7071, -0.7071, 0.0, 0.7071, -0.7071, 0.0, 0.7071, -0.7071, 0.0, -0.7071, 0.0, 0.0, -1.0, -0.7071, 0.0, -0.7071, -0.7071, 0.0, -0.7071, 0.0, 0.0, -1.0, 0.7071, 0.0, 0.7071, 1.0, 0.0, 0.0, 1.0, 0.0, 0.0, 0.7071, 0.0, 0.7071, -0.7071, 0.0, 0.7071, 0.7071, 0.0, 0.7071, 0.7071, 0.0, 0.7071, -0.7071, 0.0, 0.7071, -0.7071, 0.0, -0.7071, -0.7071, 0.0, 0.7071, -0.7071, 0.0, 0.7071, -0.7071, 0.0, -0.7071, 0.0, 0.0, -1.0, -0.7071, 0.0, -0.7071, -0.7071, 0.0, -0.7071, 0.0, 0.0, -1.0, 0.7071, 0.0, 0.7071, 1.0, 0.0, 0.0, 0.7071, 0.7071, 0.0, 0.5774, 0.5774, 0.5774, -0.7071, 0.0, 0.7071, 0.7071, 0.0, 0.7071, 0.5774, 0.5774, 0.5774, -0.5778, 0.5601, 0.5936, -0.7071, 0.0, -0.7071, -0.7071, 0.0, 0.7071, -0.5778, 0.5601, 0.5936, -0.5502, 0.6236, -0.5553, 0.0, 0.0, -1.0, -0.7071, 0.0, -0.7071, -0.5502, 0.6236, -0.5553, 0.04409, 0.7461, -0.6644, -4.949e-10, 0.0005569, 1.0, -2.073e-07, 0.7063, 0.7079, 0.0, -0.7079, 0.7063, 0.0, -0.002819, 1.0, -2.932e-07, 1.0, 0.001212, -2.932e-07, 1.0, 0.001212, -2.073e-07, 0.7063, 0.7079, -4.949e-10, 0.0005569, 1.0, 0.0, -1.0, -0.001157, 0.0, -1.0, -0.001157, 0.0, -0.002819, 1.0, 0.0, -0.7079, 0.7063, -1.237e-06, 0.7063, 0.7079, -1.237e-06, 0.7063, 0.7079, 0.0, -0.7079, 0.7063, 0.0, -0.7079, 0.7063, -1.75e-06, 1.0, 0.001157, -1.75e-06, 1.0, 0.001157, -1.237e-06, 0.7063, 0.7079, -1.237e-06, 0.7063, 0.7079, 0.0, -1.0, -0.001157, 0.0, -1.0, -0.001157, 0.0, -0.7079, 0.7063, 0.0, -0.7079, 0.7063, -8.073e-05, 0.0001863, 1.0, -8.073e-05, 0.0001863, 1.0, -8.073e-05, 0.0001863, 1.0, -8.073e-05, 0.0001863, 1.0, 0.0, 0.0, 1.0, 0.0, 0.0, 1.0, 0.0, 0.0, 1.0, 0.0, 0.0, 1.0, 0.0, 0.0, 1.0, 0.0, 0.0, 1.0, -7.742e-08, 1.611e-05, 1.0, 0.0, 0.0, 1.0, 0.0, 0.0, 1.0, 0.0, 0.0, 1.0, 0.0, 0.0, 1.0, 0.0, 0.0, 1.0, 0.0, 0.0, 1.0, 0.0, 0.0, 1.0, 0.0, 0.0, 1.0, 0.0, 0.0, 1.0, 0.0, 0.0, 1.0, 0.0, -0.7071, 0.7071, 0.0, -0.7071, 0.7071, 0.0, -1.0, 0.0, 0.0, -1.0, 0.0, 0.0, 0.7071, 0.7071, 0.0, 0.7071, 0.7071, 0.0, 1.0, 0.0, 0.0, 1.0, 0.0, 0.0, -0.7071, 0.7071, 0.0, 0.0, 1.0, 0.0, 0.0, 1.0, 0.0, -0.7071, 0.7071, 0.0, 0.7071, 0.7071, 0.0, 0.0, 1.0, 0.0, 0.0, 1.0, 0.0, 0.7071, 0.7071, 0.0, -0.7071, 0.7071, 0.0, -0.7071, 0.7071, 0.0, -1.0, 0.0, 0.0, -1.0, 0.0, 0.0, 0.7071, 0.7071, 0.0, 0.7071, 0.7071, 0.0, 1.0, 0.0, 0.0, 1.0, 0.0, 0.0, -0.7071, 0.7071, 0.0, 0.0, 1.0, 0.0, 0.0, 1.0, 0.0, -0.7071, 0.7071, 0.0, 0.7071, 0.7071, 0.0, 0.0, 1.0, 0.0, 0.0, 1.0, 0.0, 0.7071, 0.7071, -0.7071, 0.0, -0.7071, -0.7071, 0.0, -0.7071, -0.7071, 0.0, 0.7071, -0.7071, 0.0, 0.7071, 0.0, 0.0, 1.0, 0.0, 0.0, 1.0, -0.7071, 0.0, 0.7071, -0.7071, 0.0, 0.7071, -0.7071, 0.0, 0.7071, -0.7071, 0.0, 0.7071, 0.7071, 1.498e-06, 0.7071, 0.7071, 1.498e-06, 0.7071, -0.7071, 0.0, 0.7071, -0.7071, 0.0, 0.7071, -1.0, 0.0, 0.0, -1.0, 0.0, 0.0, 0.7071, 1.498e-06, 0.7071, 0.7071, 1.498e-06, 0.7071, 1.0, 2.119e-06, 6.104e-05, 1.0, 2.119e-06, 6.104e-05, -0.7071, 0.0, 0.7071, -0.7071, 0.0, 0.7071, -0.7071, 0.0, -0.7071, -0.7071, 0.0, -0.7071, 0.0, 0.0, 1.0, 0.0, 0.0, 1.0, -0.7071, 0.0, 0.7071, -0.7071, 0.0, 0.7071, -0.7071, 0.0, -0.7071, -0.7071, 0.0, -0.7071, -0.7071, 0.0, -0.7071, -0.7071, 0.0, -0.7071, 0.0, 0.0, 1.0, 0.0, 0.0, 1.0, -0.7071, 0.0, 0.7071, -0.7071, 0.0, 0.7071, 0.0, 0.0, 1.0, 0.0, 0.0, 1.0, 0.7071, 1.998e-06, 0.7071, 0.7071, 1.998e-06, 0.7071, -0.7071, 0.0, 0.7071, -0.7071, 0.0, 0.7071, -1.0, 0.0, 0.0, -1.0, 0.0, 0.0, 0.7071, 1.998e-06, 0.7071, 0.7071, 1.998e-06, 0.7071, 1.0, 2.825e-06, 0.0, 1.0, 2.825e-06, 0.0, 0.0, 0.0, 1.0, 0.0, 0.0, 1.0, 0.0, 0.0, 1.0, 0.0, 0.0, 1.0, 0.0, 0.0, 1.0, 0.0, 0.0, 1.0, 0.0, 0.0, 1.0, 0.0, 0.0, 1.0, -5.424e-07, 0.8003, 0.5996, -5.424e-07, 0.8003, 0.5996, -7.66e-07, 0.8003, -0.5996, -7.66e-07, 0.8003, -0.5996, -1.066e-07, 0.281, 0.9597, -1.066e-07, 0.281, 0.9597, -5.424e-07, 0.8003, 0.5996, -5.424e-07, 0.8003, 0.5996, -4.645e-07, 0.281, -0.9597, -4.645e-07, 0.281, -0.9597, -7.66e-07, 0.8003, -0.5996, -7.66e-07, 0.8003, -0.5996, -1.303e-06, 0.8015, 0.5979, -1.303e-06, 0.8015, 0.5979, -1.441e-06, 0.8015, -0.5979, -1.441e-06, 0.8015, -0.5979, -5.651e-07, 0.285, 0.9585, -5.651e-07, 0.285, 0.9585, -1.303e-06, 0.8015, 0.5979, -1.303e-06, 0.8015, 0.5979, -7.868e-07, 0.285, -0.9585, -7.868e-07, 0.285, -0.9585, -1.441e-06, 0.8015, -0.5979, -1.441e-06, 0.8015, -0.5979, -2.998e-07, 0.8003, 0.5996, -2.998e-07, 0.8003, 0.5996, -3.633e-07, 0.8003, -0.5996, -3.633e-07, 0.8003, -0.5996, -9.388e-08, 0.281, 0.9597, -9.388e-08, 0.281, 0.9597, -2.998e-07, 0.8003, 0.5996, -2.998e-07, 0.8003, 0.5996, -1.956e-07, 0.281, -0.9597, -1.956e-07, 0.281, -0.9597, -3.633e-07, 0.8003, -0.5996, -3.633e-07, 0.8003, -0.5996, 0.5774, -0.5774, 0.5774, 0.9045, -0.3015, 0.3015, -0.9045, -0.3015, 0.3015, -0.5774, -0.5773, 0.5774, -0.9045, -0.3015, 0.3015, -1.0, 1.576e-05, 0.0, -1.0, 1.262e-05, 0.0, -0.9045, 0.3015, 0.3015, 0.9045, -0.3015, 0.3015, -0.3015, -0.9045, 0.3015, -0.3015, 0.9045, 0.3015, 0.9045, 0.3015, 0.3015, 0.9045, 0.3015, 0.3015, 1.0, -6.309e-06, 0.0, 1.0, 0.0, 0.0, 0.9045, -0.3015, 0.3015, 0.5773, -0.5774, 0.5773, 0.5774, 0.5773, 0.5774, -0.5773, 0.5774, 0.5773, -0.5774, -0.5773, 0.5774, 0.7071, -0.7071, 0.0, 1.0, -6.309e-06, 0.0, 0.9045, 0.3015, 0.3015, 0.5774, 0.5773, 0.5774, 0.5773, -0.5774, 0.5773, -0.7071, -0.7071, 0.0, 0.7071, -0.7071, 0.0, 0.5773, -0.5774, 0.5773, -0.5774, -0.5773, 0.5774, 0.3015, 0.9045, 0.3015, 0.3015, -0.9045, 0.3015, -0.9045, -0.3015, 0.3015, -0.9045, 0.3015, 0.3015, -0.7071, -0.7071, 0.0, -0.5774, -0.5773, 0.5774, -0.5773, 0.5774, 0.5773, -0.9045, 0.3015, 0.3015, -1.0, 1.262e-05, 0.0, 0.7071, 0.7071, 0.0, 0.7071, 0.7071, 0.0, -0.7071, 0.7071, 0.0, -0.7071, 0.7071, 0.0, -0.3015, -0.9045, 0.3015, 0.9045, -0.3015, 0.3015, 0.5774, -0.5774, 0.5774, -0.5774, -0.5773, 0.5774, -0.9045, -0.3015, 0.3015, 0.3015, -0.9045, 0.3015, 0.9045, -0.3015, 0.3015, 1.0, 0.0, 0.0, 1.0, 0.0, 0.0, 0.9045, -0.3015, 0.3015, 0.5774, -0.5774, 0.5774, -0.9045, -0.3015, 0.3015, -0.5774, -0.5773, 0.5774, -0.9045, -0.3015, 0.3015, -1.0, 1.576e-05, 0.0, -1.0, 1.576e-05, 0.0, 1.0, 0.0, 0.0, 0.7071, 0.7071, 0.0, 0.7071, 0.7071, 0.0, 0.9045, -0.3015, 0.3015, 0.5774, -0.5774, 0.5774, 0.5774, 0.5774, 0.5774, -0.5774, 0.5774, 0.5774, -0.5774, -0.5774, 0.5774, -0.9045, -0.3015, 0.3015, -0.7071, 0.7071, 0.0, -0.7071, 0.7071, 0.0, -1.0, 1.576e-05, 0.0, 0.5774, 0.5774, 0.5774, 0.7071, 0.7071, 0.0, -0.7071, 0.7071, 0.0, -0.5774, 0.5774, 0.5774, 0.9045, -0.3015, 0.3015, 0.7071, 0.7071, 0.0, 0.5774, 0.5774, 0.5774, 0.5774, -0.5774, 0.5774, 0.9045, -0.3015, 0.3015, 0.5774, -0.5774, 0.5774, -0.5774, -0.5774, 0.5774, -0.9045, -0.3015, 0.3015, -0.7071, 0.7071, 0.0, -0.9045, -0.3015, 0.3015, -0.5774, -0.5774, 0.5774, -0.5774, 0.5774, 0.5774, 0.3015, -0.9045, 0.3015, 0.3015, 0.9045, 0.3015, 0.7071, 0.7071, 0.0, 0.7071, -0.7071, 0.0, 0.3015, 0.9045, 0.3015, -0.3015, 0.9045, 0.3015, -0.7071, 0.7071, 0.0, 0.7071, 0.7071, 0.0, -0.3015, 0.9045, 0.3015, -0.3015, -0.9045, 0.3015, -0.7071, -0.7071, 0.0, -0.7071, 0.7071, 0.0, 0.7071, -0.7071, 0.0, -0.7071, -0.7071, 0.0, -0.3015, -0.9045, 0.3015, 0.3015, -0.9045, 0.3015, 0.5774, 0.5773, 0.5774, 0.9045, 0.3015, 0.3015, -0.3015, 0.9045, 0.3015, 0.3015, 0.9045, 0.3015, -0.9045, 0.3015, 0.3015, -0.5773, 0.5774, 0.5773, 5.424e-07, -0.8003, 0.5996, 5.424e-07, -0.8003, 0.5996, 7.66e-07, -0.8003, -0.5996, 7.66e-07, -0.8003, -0.5996, 1.066e-07, -0.281, 0.9597, 1.066e-07, -0.281, 0.9597, 5.424e-07, -0.8003, 0.5996, 5.424e-07, -0.8003, 0.5996, 4.645e-07, -0.281, -0.9597, 4.645e-07, -0.281, -0.9597, 7.66e-07, -0.8003, -0.5996, 7.66e-07, -0.8003, -0.5996, 9.35e-07, -0.8015, 0.5979, 9.35e-07, -0.8015, 0.5979, 1.073e-06, -0.8015, -0.5979, 1.073e-06, -0.8015, -0.5979, -2.432e-08, -0.285, 0.9585, -2.432e-08, -0.285, 0.9585, 9.35e-07, -0.8015, 0.5979, 9.35e-07, -0.8015, 0.5979, 1.973e-07, -0.285, -0.9585, 1.973e-07, -0.285, -0.9585, 1.073e-06, -0.8015, -0.5979, 1.073e-06, -0.8015, -0.5979, 2.998e-07, -0.8003, 0.5996, 2.998e-07, -0.8003, 0.5996, 3.633e-07, -0.8003, -0.5996, 3.633e-07, -0.8003, -0.5996, 9.387e-08, -0.281, 0.9597, 9.387e-08, -0.281, 0.9597, 2.998e-07, -0.8003, 0.5996, 2.998e-07, -0.8003, 0.5996, 1.955e-07, -0.281, -0.9597, 1.955e-07, -0.281, -0.9597, 3.633e-07, -0.8003, -0.5996, 3.633e-07, -0.8003, -0.5996, 0.0, -0.7071, 0.7071, 0.0, -0.7071, 0.7071, 0.0, -1.0, 0.0, 0.0, -1.0, 0.0, 0.0, 0.7071, 0.7071, 0.0, 0.7071, 0.7071, 0.0, 1.0, 0.0, 0.0, 1.0, 0.0, 0.0, -0.7071, 0.7071, 0.0, 0.0, 1.0, 0.0, 0.0, 1.0, 0.0, -0.7071, 0.7071, 0.0, 0.7071, 0.7071, 0.0, 0.0, 1.0, 0.0, 0.0, 1.0, 0.0, 0.7071, 0.7071, -4.196e-07, -0.7071, 0.7071, -4.196e-07, -0.7071, 0.7071, 0.0, -1.0, 0.0, 0.0, -1.0, 0.0, 0.0, 0.7071, 0.7071, 0.0, 0.7071, 0.7071, 0.0, 1.0, 0.0, 0.0, 1.0, 0.0, -4.196e-07, -0.7071, 0.7071, -5.934e-07, 0.0, 1.0, -5.934e-07, 0.0, 1.0, -4.196e-07, -0.7071, 0.7071, 0.0, 0.7071, 0.7071, 0.0, 0.0, 1.0, 0.0, 0.0, 1.0, 0.0, 0.7071, 0.7071, -0.7071, 0.0, -0.7071, -0.7071, 0.0, -0.7071, -0.7071, 0.0, 0.7071, -0.7071, 0.0, 0.7071, 0.0, 0.0, 1.0, 0.0, 0.0, 1.0, -0.7071, 0.0, 0.7071, -0.7071, 0.0, 0.7071, -0.7071, 0.0, 0.7071, -0.7071, 0.0, 0.7071, 0.7071, 1.498e-06, 0.7071, 0.7071, 1.498e-06, 0.7071, -0.7071, 0.0, 0.7071, -0.7071, 0.0, 0.7071, -1.0, 0.0, 0.0, -1.0, 0.0, 0.0, 0.7071, 1.498e-06, 0.7071, 0.7071, 1.498e-06, 0.7071, 1.0, 2.119e-06, 6.104e-05, 1.0, 2.119e-06, 6.104e-05, -0.7071, 0.0, 0.7071, -0.7071, 0.0, 0.7071, -0.7071, 0.0, -0.7071, -0.7071, 0.0, -0.7071, 0.0, 0.0, 1.0, 0.0, 0.0, 1.0, -0.7071, 0.0, 0.7071, -0.7071, 0.0, 0.7071, -0.7071, 0.0, -0.7071, -0.7071, 0.0, -0.7071, -0.7071, 0.0, -0.7071, -0.7071, 0.0, -0.7071, 0.0, 0.0, 1.0, 0.0, 0.0, 1.0, -0.7071, 0.0, 0.7071, -0.7071, 0.0, 0.7071, 0.0, 0.0, 1.0, 0.0, 0.0, 1.0, 0.7071, 1.998e-06, 0.7071, 0.7071, 1.998e-06, 0.7071, -0.7071, 0.0, 0.7071, -0.7071, 0.0, 0.7071, -1.0, 0.0, 0.0, -1.0, 0.0, 0.0, 0.7071, 1.998e-06, 0.7071, 0.7071, 1.998e-06, 0.7071, 1.0, 2.825e-06, 0.0, 1.0, 2.825e-06, 0.0, 0.0, 0.0, 1.0, 0.0, 0.0, 1.0, 0.0, 0.0, 1.0, 0.0, 0.0, 1.0, 0.0, 0.0, 1.0, 0.0, 0.0, 1.0, 0.0, 0.0, 1.0, 0.0, 0.0, 1.0, -5.887e-07, 0.8003, 0.5996, -5.887e-07, 0.8003, 0.5996, -7.197e-07, 0.8003, -0.5996, -7.197e-07, 0.8003, -0.5996, -1.807e-07, 0.281, 0.9597, -1.807e-07, 0.281, 0.9597, -5.887e-07, 0.8003, 0.5996, -5.887e-07, 0.8003, 0.5996, -3.904e-07, 0.281, -0.9597, -3.904e-07, 0.281, -0.9597, -7.197e-07, 0.8003, -0.5996, -7.197e-07, 0.8003, -0.5996, -9.861e-07, 0.8015, 0.5979, -9.861e-07, 0.8015, 0.5979, -1.022e-06, 0.8015, -0.5979, -1.022e-06, 0.8015, -0.5979, -5.757e-08, 0.285, 0.9585, -5.757e-08, 0.285, 0.9585, -9.861e-07, 0.8015, 0.5979, -9.861e-07, 0.8015, 0.5979, -1.154e-07, 0.285, -0.9585, -1.154e-07, 0.285, -0.9585, -1.022e-06, 0.8015, -0.5979, -1.022e-06, 0.8015, -0.5979, -3.233e-07, 0.8003, 0.5996, -3.233e-07, 0.8003, 0.5996, -3.398e-07, 0.8003, -0.5996, -3.398e-07, 0.8003, -0.5996, -1.314e-07, 0.281, 0.9597, -1.314e-07, 0.281, 0.9597, -3.233e-07, 0.8003, 0.5996, -3.233e-07, 0.8003, 0.5996, -1.58e-07, 0.281, -0.9597, -1.58e-07, 0.281, -0.9597, -3.398e-07, 0.8003, -0.5996, -3.398e-07, 0.8003, -0.5996, 0.5774, -0.5774, 0.5774, 0.9045, -0.3015, 0.3015, -0.9045, -0.3015, 0.3015, -0.5774, -0.5774, 0.5774, -0.9045, -0.3015, 0.3015, -1.0, 0.0, 0.0, -1.0, 0.0, 0.0, -0.9045, 0.3015, 0.3015, 0.9045, -0.3015, 0.3015, -0.3015, -0.9045, 0.3015, -0.3015, 0.9045, 0.3015, 0.9045, 0.3015, 0.3015, 0.9045, 0.3015, 0.3015, 1.0, 0.0, 0.0, 1.0, 0.0, 0.0, 0.9045, -0.3015, 0.3015, 0.5774, -0.5774, 0.5774, 0.5774, 0.5774, 0.5773, -0.5774, 0.5774, 0.5773, -0.5774, -0.5774, 0.5774, 0.7071, -0.7071, 0.0, 1.0, 0.0, 0.0, 0.9045, 0.3015, 0.3015, 0.5774, 0.5774, 0.5773, 0.5774, -0.5774, 0.5774, -0.7071, -0.7071, 0.0, 0.7071, -0.7071, 0.0, 0.5774, -0.5774, 0.5774, -0.5774, -0.5774, 0.5774, 0.3015, 0.9045, 0.3015, 0.3015, -0.9045, 0.3015, -0.9045, -0.3015, 0.3015, -0.9045, 0.3015, 0.3015, -0.7071, -0.7071, 0.0, -0.5774, -0.5774, 0.5774, -0.5774, 0.5774, 0.5773, -0.9045, 0.3015, 0.3015, -1.0, 0.0, 0.0, 0.7071, 0.7071, 0.0, 0.7071, 0.7071, 0.0, -0.7071, 0.7071, 0.0, -0.7071, 0.7071, 0.0, -0.3015, -0.9045, 0.3015, 0.9045, -0.3015, 0.3015, 0.5774, -0.5774, 0.5774, -0.5774, -0.5774, 0.5774, -0.9045, -0.3015, 0.3015, 0.3015, -0.9045, 0.3015, 0.9045, -0.3015, 0.3015, 1.0, 0.0, 0.0, 1.0, 0.0, 0.0, 0.9045, -0.3015, 0.3015, 0.5774, -0.5774, 0.5774, -0.9045, -0.3015, 0.3015, -0.5774, -0.5774, 0.5774, -0.9045, -0.3015, 0.3015, -1.0, 0.0, 0.0, -1.0, 0.0, 0.0, 1.0, 0.0, 0.0, 0.7071, 0.7071, 0.0, 0.7071, 0.7071, 0.0, 0.9045, -0.3015, 0.3015, 0.5774, -0.5774, 0.5774, 0.5774, 0.5774, 0.5774, -0.5774, 0.5774, 0.5774, -0.5774, -0.5774, 0.5774, -0.9045, -0.3015, 0.3015, -0.7071, 0.7071, 0.0, -0.7071, 0.7071, 0.0, -1.0, 0.0, 0.0, 0.5774, 0.5774, 0.5774, 0.7071, 0.7071, 0.0, -0.7071, 0.7071, 0.0, -0.5774, 0.5774, 0.5774, 0.9045, -0.3015, 0.3015, 0.7071, 0.7071, 0.0, 0.5774, 0.5774, 0.5774, 0.5774, -0.5774, 0.5774, 0.9045, -0.3015, 0.3015, 0.5774, -0.5774, 0.5774, -0.5774, -0.5774, 0.5774, -0.9045, -0.3015, 0.3015, -0.7071, 0.7071, 0.0, -0.9045, -0.3015, 0.3015, -0.5774, -0.5774, 0.5774, -0.5774, 0.5774, 0.5774, 0.3015, -0.9045, 0.3015, 0.3015, 0.9045, 0.3015, 0.7071, 0.7071, 0.0, 0.7071, -0.7071, 0.0, 0.3015, 0.9045, 0.3015, -0.3015, 0.9045, 0.3015, -0.7071, 0.7071, 0.0, 0.7071, 0.7071, 0.0, -0.3015, 0.9045, 0.3015, -0.3015, -0.9045, 0.3015, -0.7071, -0.7071, 0.0, -0.7071, 0.7071, 0.0, 0.7071, -0.7071, 0.0, -0.7071, -0.7071, 0.0, -0.3015, -0.9045, 0.3015, 0.3015, -0.9045, 0.3015, 0.5774, 0.5774, 0.5773, 0.9045, 0.3015, 0.3015, -0.3015, 0.9045, 0.3015, 0.3015, 0.9045, 0.3015, -0.9045, 0.3015, 0.3015, -0.5774, 0.5774, 0.5773, 5.887e-07, -0.8003, 0.5996, 5.887e-07, -0.8003, 0.5996, 7.197e-07, -0.8003, -0.5996, 7.197e-07, -0.8003, -0.5996, 1.807e-07, -0.281, 0.9597, 1.807e-07, -0.281, 0.9597, 5.887e-07, -0.8003, 0.5996, 5.887e-07, -0.8003, 0.5996, 3.904e-07, -0.281, -0.9597, 3.904e-07, -0.281, -0.9597, 7.197e-07, -0.8003, -0.5996, 7.197e-07, -0.8003, -0.5996, 9.861e-07, -0.8015, 0.5979, 9.861e-07, -0.8015, 0.5979, 1.022e-06, -0.8015, -0.5979, 1.022e-06, -0.8015, -0.5979, 5.757e-08, -0.285, 0.9585, 5.757e-08, -0.285, 0.9585, 9.861e-07, -0.8015, 0.5979, 9.861e-07, -0.8015, 0.5979, 1.154e-07, -0.285, -0.9585, 1.154e-07, -0.285, -0.9585, 1.022e-06, -0.8015, -0.5979, 1.022e-06, -0.8015, -0.5979, 3.233e-07, -0.8003, 0.5996, 3.233e-07, -0.8003, 0.5996, 3.398e-07, -0.8003, -0.5996, 3.398e-07, -0.8003, -0.5996, 1.314e-07, -0.281, 0.9597, 1.314e-07, -0.281, 0.9597, 3.233e-07, -0.8003, 0.5996, 3.233e-07, -0.8003, 0.5996, 1.58e-07, -0.281, -0.9597, 1.58e-07, -0.281, -0.9597, 3.398e-07, -0.8003, -0.5996, 3.398e-07, -0.8003, -0.5996, -3.196e-07, 4.8e-05, 1.0, -3.196e-07, 4.8e-05, 1.0, -3.196e-07, 4.8e-05, 1.0, -3.196e-07, 4.8e-05, 1.0])] * 3)])

# ---- objects
ob_house_c = bpy.data.objects.new('House_C', me_mesh)

# ---- transforms, parenting, visibility, modifiers, constraints
ob_house_c.location = (4.455, 2.646, 0.00201)
ob_house_c.rotation_euler = (1.571, -0.0, 0.0)
ob_house_c.scale = (0.01, 0.01, 0.01)
ob_house_c.color = (0.8, 0.8, 0.8, 1.0)

# ---- collection membership
col_collection.objects.link(ob_house_c)

# ---- scene / render settings (as saved in the file)
scene.frame_start = 1; scene.frame_end = 250; scene.frame_set(1)
scene.render.engine = 'BLENDER_EEVEE_NEXT'
scene.render.fps = 30
scene.cycles.sampling_pattern = 'TABULATED_SOBOL'
scene.cycles.use_light_tree = False
scene.view_settings.view_transform = 'Filmic'
bpy.context.view_layer.update()

# ---- added for rendering (the .blend has no active camera and no usable light): camera, sun
cam_auto = bpy.data.cameras.new('AutoCamera')
cam_auto.lens = 50.0
cam_auto.sensor_width = 36.0
cam_auto.clip_end = 1000.0
ob_auto_camera = bpy.data.objects.new('AutoCamera', cam_auto)
scene.collection.objects.link(ob_auto_camera)
ob_auto_camera.location = (11.5188, -11.8217, 10.7436)
ob_auto_camera.rotation_euler = (1.09748, -7.21219e-08, 0.694738)
scene.camera = ob_auto_camera
light_auto_sun = bpy.data.lights.new('AutoSun', 'SUN')
light_auto_sun.energy = 3.0
light_auto_sun.angle = 0.0523599
ob_auto_sun = bpy.data.objects.new('AutoSun', light_auto_sun)
scene.collection.objects.link(ob_auto_sun)
ob_auto_sun.rotation_euler = (0.872665, 0.174533, 0.523599)
bpy.context.view_layer.update()
